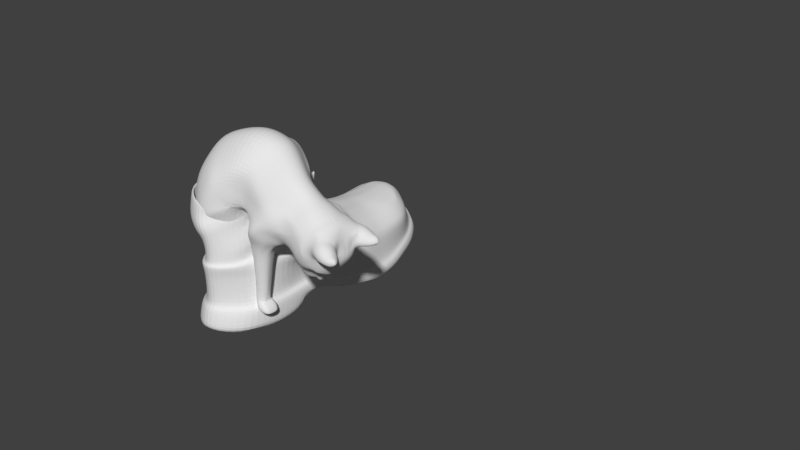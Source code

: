 # Source: BOTA_HIGH_POLY..blend  (saved by Blender 2.78.0; exported with 4.5.12 LTS)
import bpy
from mathutils import Matrix  # noqa: F401  (used for matrix-valued properties, if any)

bpy.ops.wm.read_factory_settings(use_empty=True)
scene = bpy.context.scene
scene.name = 'Scene'

# ---- collections
col_collection_1 = bpy.data.collections.new('Collection 1'); scene.collection.children.link(col_collection_1)

# ---- world
world_world = bpy.data.worlds.new('World'); scene.world = world_world
world_world.color = (0.05088, 0.05088, 0.05088)
world_world.use_sun_shadow = False
world_world.sun_shadow_jitter_overblur = 0.0
world_world.cycles.sampling_method = 'MANUAL'

# ---- meshes
me_cathead_lowpoly = bpy.data.meshes.new('Cathead Lowpoly')
me_cathead_lowpoly.from_pydata([(-0.5262, -1.838, -2.076), (-0.6255, -1.838, -2.095), (-0.7242, -1.837, -2.112), (-0.8224, -1.836, -2.128), (-0.7013, -1.891, -1.672), (-0.2682, -0.3825, 0.6434), (-0.2714, -0.3899, 0.6934), (-0.3173, -0.3883, 0.7327), (-0.3223, -0.3922, 0.6646), (-0.2634, -0.4073, 0.7012), (-0.3195, -0.3843, 0.798), (-0.1734, -0.4269, 1.001), (-0.134, -0.4556, 0.961), (-0.07384, -0.4372, 0.991), (-0.1239, -0.4185, 1.017), (-0.9145, 0.6146, 1.95), (-0.9757, 0.6268, 1.892), (-1.023, 0.5833, 1.906), (-0.9309, 0.5682, 2.008), (-0.7939, 1.294, 0.212), (-0.7528, 1.418, 0.06207), (-0.8154, 1.365, -0.005752), (-0.8289, 1.227, 0.1276), (-0.9283, 0.4293, 0.8857), (-0.8848, 0.248, 0.892), (-0.8154, 0.284, 1.071), (-0.9036, 0.4152, 1.078), (-0.3095, -0.4103, 0.8175), (-0.2567, -0.4306, 0.7197), (-0.2384, -0.4563, 0.731), (-0.2948, -0.4363, 0.8347), (-0.4344, 1.147, 1.371), (-0.2442, 1.012, 1.468), (-0.6349, 0.4073, 1.856), (-0.7194, 0.4091, 1.953), (-0.7564, 0.3433, 1.846), (-0.68, 0.3229, 1.758), (-0.091, 0.5009, 1.527), (-0.1768, 0.4753, 1.516), (-0.1511, 0.2801, 1.533), (-0.08935, 0.2691, 1.538), (-0.7039, -0.1835, 0.8545), (-0.7695, -0.05062, 0.8761), (-0.8073, -0.06888, 0.7347), (-0.7046, -0.1689, 0.7413), (-0.5109, -0.2807, 0.9969), (-0.4896, -0.3439, 0.903), (-0.3592, -0.4004, 0.9567), (-0.3962, -0.3492, 1.011), (-0.5859, -0.2709, 0.9276), (-0.6077, -0.2645, 0.8302), (-0.4851, -0.3378, 0.8726), (-0.8438, 0.732, 1.801), (-0.9785, 0.7444, 1.702), (-0.9797, 0.6644, 1.809), (-0.8913, 0.6555, 1.891), (-0.4946, -0.4001, 0.07666), (-0.4819, -0.4171, 0.05388), (-0.464, -0.4735, 0.05376), (-0.3314, -0.5865, 0.3197), (-0.2991, -0.6249, 0.315), (-0.2744, -0.6324, 0.3414), (-0.2952, -0.5958, 0.3612), (-0.9227, 0.2019, 0.7079), (-0.9651, 0.3443, 0.7), (-0.4393, -0.3949, 0.7545), (-0.3952, -0.3579, 0.8306), (-0.4769, -0.3309, 0.8433), (-0.501, -0.3537, 0.7801), (-0.01465, 0.2897, -0.5258), (-0.9284, 0.4898, 0.1749), (-0.8905, 0.684, 0.02427), (-0.7591, 0.4138, -0.2356), (-0.7796, 0.2078, -0.04021), (-0.7256, 1.606, -0.2859), (-0.4812, -0.3755, 0.0348), (-0.4593, -0.4538, 0.02063), (-0.5182, -0.3197, 0.06757), (-0.4923, -0.424, 0.1021), (-0.508, -0.3924, 0.1096), (-0.4716, -0.4781, 0.1212), (-0.4787, -0.4637, 0.1486), (-0.4699, -0.4763, 0.08996), (-0.5315, 0.06134, 1.264), (-0.6327, 0.08831, 1.173), (-0.6241, -0.05744, 1.089), (-0.5367, -0.08444, 1.158), (-0.1264, -0.1961, 1.247), (-0.2163, -0.2114, 1.219), (-0.2207, -0.3683, 1.064), (-0.1197, -0.3512, 1.093), (-0.9616, 0.6747, 0.6854), (-0.9382, 0.6656, 0.8814), (-0.8574, 0.9142, 0.9024), (-0.8648, 0.9846, 0.7303), (-0.3723, -0.5384, 0.3239), (-0.3617, -0.6155, 0.233), (-0.3313, -0.6342, 0.2524), (-0.3926, -0.6096, 0.1729), (-0.3686, -0.6314, 0.1816), (-0.3907, -0.5933, 0.2167), (-0.1715, -0.7518, 0.06315), (-0.2152, -0.7433, 0.06133), (-0.2079, -0.7171, -0.00944), (-0.1631, -0.7275, -0.003486), (-0.8625, 0.3267, -0.9657), (-0.8014, 0.3214, -0.8075), (-0.9803, 0.7647, -0.737), (-1.092, 0.3946, -1.031), (-0.06018, -0.5101, -0.1416), (-0.05903, -0.4675, -0.2161), (-0.2365, -0.4477, -0.1446), (-0.2558, -0.4338, -0.14), (-0.2562, -0.395, -0.1772), (-0.2323, -0.4112, -0.1852), (-0.3444, 0.142, 1.443), (-0.4042, -0.01127, 1.32), (-0.2911, -0.05777, 1.339), (-0.2559, 0.1108, 1.464), (-0.2567, -0.7255, 0.06078), (-0.2513, -0.6998, -0.01162), (-0.987, 0.4578, 0.6489), (-0.9423, 0.2324, 0.3588), (-0.9242, 0.1519, 0.4196), (-0.281, -0.3866, 0.6931), (-0.4212, -0.3379, -0.03171), (-0.3693, -0.3552, -0.07126), (-0.3731, -0.3746, -0.06161), (-0.4261, -0.3518, -0.02599), (-0.9305, 0.3665, 1.921), (-0.9745, 0.3668, 1.88), (-0.9899, 0.3634, 1.82), (-0.9125, 0.3728, 1.837), (-1.002, 0.3792, 1.898), (-1.056, 0.38, 1.777), (-0.9274, 0.3952, 2.003), (-0.8323, 0.3709, 1.838), (-0.8685, 0.3595, 1.896), (-0.3706, -0.3364, -0.08765), (-0.3204, -0.3561, -0.1358), (-0.3195, -0.3763, -0.1112), (-1.057, 0.3879, 1.611), (-0.9561, 0.3958, 1.659), (-0.8746, 0.06192, 0.7234), (-0.8249, 0.09587, 0.886), (-0.2337, -0.7042, 0.2679), (-0.2452, -0.7185, 0.2043), (-0.2087, -0.736, 0.199), (-0.2009, -0.7262, 0.2586), (-0.4387, -0.5485, 0.1073), (-0.436, -0.5426, 0.05476), (-0.3953, -0.6095, 0.05759), (-0.3967, -0.613, 0.127), (-0.2789, -0.3795, -0.166), (-0.2762, -0.415, -0.1318), (-0.2966, -0.3952, -0.1219), (-0.3002, -0.3673, -0.1515), (-0.2372, -0.4252, 0.6295), (-0.02131, -0.8791, 0.3082), (-0.0273, -0.8585, 0.2615), (-0.4304, 0.1503, -0.296), (-0.6046, 0.2628, -0.2744), (-0.6811, 0.4648, -0.5125), (-0.5421, 0.3643, -0.5188), (-0.1242, -0.3866, 1.055), (-0.1983, -0.3958, 1.037), (-0.3125, -0.2129, 1.194), (-0.4244, -0.1577, 1.187), (-0.4286, -0.2976, 1.05), (-0.3258, -0.3601, 1.04), (-0.8483, 0.5972, 1.962), (-0.8027, 0.6174, 1.918), (-0.3095, 0.4234, 1.516), (-0.3329, 0.3111, 1.496), (-0.2771, 0.3102, 1.512), (-0.2739, 0.3885, 1.514), (-0.7051, 0.26, 1.199), (-0.6109, 0.2228, 1.285), (-0.5928, 0.3337, 1.402), (-0.685, 0.3678, 1.312), (-0.7688, 0.3159, 1.152), (-0.7954, 0.3949, 1.194), (-0.2001, -0.4609, 0.9399), (-0.2365, -0.4295, 0.9842), (-0.2997, -0.4387, 0.9127), (-0.241, -0.4676, 0.8595), (-0.0809, -0.6551, -0.05094), (-0.07348, -0.5556, -0.07047), (-0.3697, 0.8891, 1.535), (-0.1712, 0.768, 1.518), (-0.1006, 0.8121, 1.509), (-0.1824, 0.1017, 1.477), (-0.2211, 0.3096, 1.522), (-0.1088, 0.1026, 1.489), (-0.2041, -0.05921, 1.361), (-0.122, -0.05196, 1.385), (-0.1716, -0.7474, 0.1905), (-0.1722, -0.7445, 0.243), (-0.2238, -0.6508, 0.4062), (-0.19, -0.7124, 0.3804), (-0.167, -0.716, 0.4282), (-0.1809, -0.662, 0.4749), (-0.9669, 0.6821, 0.5287), (-0.9683, 0.6799, 0.618), (-0.9118, 0.8914, 0.6), (-0.9472, 0.7896, 0.4649), (-0.6228, 1.321, 0.9866), (-0.7196, 1.124, 1.163), (-0.3676, 1.806, 0.4307), (-0.4342, 1.693, 0.5929), (-0.8989, 0.8666, 1.068), (-0.8235, 0.9957, 1.3), (-0.02735, 0.5581, 1.532), (-0.2373, 0.429, 1.511), (-0.2776, -0.607, 0.3735), (-0.3502, -0.3975, 0.6028), (-0.3004, -0.3887, 0.6), (-0.2931, -0.582, -0.08984), (-0.3187, -0.5595, -0.08727), (-0.2562, -0.4794, -0.1086), (-0.2289, -0.4947, -0.1121), (-0.3588, -0.5101, -0.0779), (-0.3413, -0.5352, -0.08339), (-0.3625, -0.616, -0.009043), (-0.3834, -0.5915, -0.007473), (-0.2802, 0.5388, 1.513), (-0.9495, 0.3163, 0.2968), (-0.7954, 0.1005, 0.05223), (-0.7963, 0.04929, 0.1023), (-0.3517, -0.4255, 0.5012), (-0.3007, -0.4542, 0.5236), (-0.291, -0.394, 0.5724), (-0.3362, -0.3921, 0.5579), (-0.7051, -0.02242, 1.011), (-0.6582, -0.1698, 0.9491), (-0.6016, -0.1954, 0.9918), (-0.291, 0.3757, -0.8555), (-0.4679, 0.3197, -0.8193), (-0.5931, 0.113, -1.092), (-0.3646, 0.3676, -1.121), (-0.02708, -0.83, 0.2179), (-0.9124, 0.9449, 1.442), (-0.9721, 0.8511, 1.581), (-0.7938, 0.8163, 1.72), (-0.7237, 0.9044, 1.612), (-0.4202, -0.2937, -0.0616), (-0.455, -0.3036, -0.01292), (-0.4712, -0.2802, -0.007333), (-0.4301, -0.2549, -0.07538), (-0.5545, 0.4116, 1.758), (-0.4847, 0.4289, 1.662), (-0.4956, 0.5736, 1.696), (-0.5787, 0.5462, 1.802), (-0.04138, -0.3412, -0.2626), (-0.01957, -0.1757, -0.2667), (-0.857, 0.4089, 1.706), (-0.2741, -0.3922, 1.022), (-1.093, 0.4822, 1.774), (-1.123, 0.527, 1.59), (-0.07192, -0.7673, 0.2233), (-0.08557, -0.7612, 0.2165), (-0.06723, -0.7702, 0.2034), (-0.06455, -0.7732, 0.2145), (-0.1237, -0.5395, -0.09251), (-0.1194, -0.4982, -0.1504), (-0.2852, -0.5784, 0.4018), (-0.2367, -0.5978, 0.456), (-0.2471, -0.5554, 0.494), (-0.295, -0.5482, 0.4275), (-0.07595, -0.1587, -0.265), (-0.0183, 0.09138, -0.3507), (-0.786, 1.259, 0.3814), (-0.4741, 1.606, 0.7055), (-0.7499, 1.363, 0.2862), (-0.3417, -0.6543, 0.1909), (-0.3121, -0.6765, 0.199), (-0.2996, -0.6556, 0.266), (-0.9052, 0.8667, -0.2379), (-0.7966, 0.5887, -0.4792), (-0.7595, 0.1293, 1.05), (-0.2934, -0.4248, -0.09651), (-0.3145, -0.4007, -0.08901), (-0.9358, 0.4805, 2.046), (-0.8204, 0.4341, 2.028), (-0.8316, 0.5457, 2.005), (-0.4273, -0.489, 0.3033), (-0.3191, -0.2851, -0.1691), (-0.376, -0.2888, -0.116), (-0.3794, -0.2294, -0.1363), (-0.313, -0.2, -0.1903), (-0.02654, -0.8625, 0.3619), (-0.04824, -0.8725, 0.3227), (-0.4455, -0.4082, -0.01448), (-0.4097, -0.4589, -0.04759), (-0.5101, 0.2101, 1.364), (-0.4594, -0.3456, 0.5458), (-0.3889, -0.3747, 0.5469), (-0.4487, -0.391, 0.6145), (-0.4391, -0.5446, 0.146), (-0.4303, -0.4086, 0.6917), (-0.07642, -0.8292, 0.283), (-0.06036, -0.8557, 0.2927), (-0.07353, -0.8513, 0.3001), (-0.08438, -0.8384, 0.2951), (-1.098, 0.574, 1.382), (-1.084, 0.6848, 1.585), (-1.064, 0.752, 1.386), (-0.8411, 0.3568, 1.931), (-0.1135, -0.6523, -0.06524), (-0.1181, -0.7285, 0.007846), (-0.643, 0.9672, 1.495), (-0.5017, 0.8283, 1.598), (-0.3528, 0.7792, 1.568), (-1.044, 0.6062, 1.217), (-1.002, 0.8068, 1.216), (-0.128, -0.8009, 0.2672), (-0.1342, -0.815, 0.2919), (-0.1593, -0.7855, 0.3308), (-0.1592, -0.7805, 0.2926), (-0.3093, 0.09978, -0.3201), (-0.3888, 0.2813, -0.5195), (-0.2764, -0.4536, -0.1027), (-0.6165, -0.083, -0.01696), (-0.5878, -0.04132, -0.06719), (-0.1301, -0.7506, 0.1769), (-0.1378, -0.756, 0.2218), (-0.3473, 0.6013, 1.545), (-0.2311, 0.6897, 1.521), (-0.7295, 0.4217, 1.443), (-0.8537, 0.444, 1.348), (-0.02551, 0.2795, 1.538), (-0.4029, -0.4031, 0.4815), (-0.4388, -0.4159, 0.4183), (-0.3684, -0.462, 0.4393), (-0.5036, -0.4161, 0.2256), (-0.5369, -0.3576, 0.1537), (-0.1625, -0.6286, 0.5428), (-0.1256, -0.6461, 0.5587), (-0.1295, -0.596, 0.6091), (-0.1698, -0.5767, 0.5917), (-0.9225, 0.4237, 1.502), (-0.7979, 0.4282, 1.573), (-0.2796, -0.6971, 0.208), (-0.2666, -0.6774, 0.2743), (-0.562, -0.3406, 0.3414), (-0.611, -0.2842, 0.2637), (-0.8847, 0.03926, 0.4654), (-0.8288, -0.06184, 0.5108), (-0.4172, 0.183, 1.417), (-0.06548, -0.7379, 0.1201), (-0.05905, -0.7243, 0.07444), (-0.05039, -0.7051, 0.0335), (-0.7571, -0.1363, 0.5484), (-0.7096, -0.1726, 0.5774), (-0.02209, -0.8246, 0.3961), (-0.05547, -0.8147, 0.4016), (-0.06476, -0.8511, 0.3685), (-0.03752, -0.6614, -0.01034), (-0.3189, -0.6865, 0.1275), (-0.2928, -0.7045, 0.139), (-0.6249, -0.2131, 0.6077), (-0.6654, -0.1829, 0.736), (-0.6385, 0.3691, 1.505), (-0.6959, 0.3723, 1.617), (-0.664, 0.2427, -0.841), (-0.2159, -0.7441, 0.1391), (-0.1741, -0.7537, 0.1345), (-0.2654, -0.6032, -0.08972), (-0.2124, -0.6256, -0.08878), (-0.2924, -0.6769, -0.01028), (-0.5292, -0.3374, 0.6364), (-0.5248, -0.3569, 0.709), (-0.3459, -0.6633, 0.1273), (-0.8228, 1.194, 0.3032), (-0.8564, 1.093, 0.3994), (-0.8248, 1.162, 0.4883), (-0.1515, -0.7229, 0.4449), (-0.1334, -0.737, 0.4494), (-0.1301, -0.6921, 0.5042), (-0.1569, -0.6771, 0.4922), (-0.9842, 0.5715, 0.591), (-0.01579, -0.7918, 0.4226), (-0.8872, 0.9923, 0.4991), (-0.9185, 0.9087, 0.3882), (-0.1393, -0.5065, 0.7703), (-0.1965, -0.4833, 0.7502), (-0.1796, -0.5276, 0.6439), (-0.127, -0.5516, 0.6648), (-0.04968, 0.4037, -0.8325), (-0.1309, 0.3844, -0.8338), (0.009093, 0.8622, -1.552), (-0.04188, 0.6316, -1.241), (-0.3132, -0.6549, -0.01911), (-0.3388, -0.6371, -0.0141), (-0.1306, -0.7496, 0.06674), (-0.1255, -0.7517, 0.1256), (-0.7888, 0.1534, 0.004853), (-0.9439, 0.4023, 0.2356), (-0.589, 0.7674, 1.696), (-0.6772, 0.7009, 1.793), (-0.4881, -0.3505, 0.4899), (-0.08433, -0.7607, 0.4505), (-0.1391, -0.7692, 0.4012), (-0.09948, -0.7974, 0.4063), (-0.5604, -0.2999, 0.5002), (-0.6117, -0.278, 0.4535), (-0.9257, 1.03, -0.3397), (-0.4161, 0.4535, 1.573), (-0.4136, 0.6125, 1.594), (-0.07526, -0.8614, 0.3287), (-0.104, -0.8447, 0.3246), (-0.887, 1.018, 0.3039), (-0.8536, 1.124, 0.219), (-0.1351, -0.1673, -0.2572), (-0.1381, 0.07693, -0.3491), (-0.07812, 0.08409, -0.3552), (-0.3719, -0.6389, 0.1275), (-0.2238, 0.2385, -0.519), (-0.1542, 0.2467, -0.5277), (-0.2121, 0.3765, -0.8354), (-0.1598, -0.6404, -0.0777), (-0.05912, -0.6678, 0.5645), (-0.05982, -0.6174, 0.6188), (-0.6457, -0.2215, 0.1838), (-0.675, -0.2326, 0.3702), (-0.7371, -0.1624, 0.3053), (-1.069, 0.5912, 1.777), (-0.2557, -0.7273, 0.1394), (-0.2183, -0.4978, 0.6158), (-0.1687, -0.514, -0.1078), (-0.1764, -0.477, -0.1524), (-0.2306, -0.4619, 0.623), (-0.653, -0.1548, 0.0911), (-0.6389, -0.1215, 0.0379), (-0.1932, -0.6091, 0.5241), (-0.2052, -0.5515, 0.5679), (-0.1315, -0.8244, 0.3159), (-0.09088, -0.8247, 0.2853), (-0.03621, 0.1143, 1.504), (-0.04499, -0.03065, 1.409), (-0.4497, 0.3175, 1.492), (-0.2933, -0.7042, 0.06081), (-0.05872, -0.7791, 0.2249), (-0.05895, -0.781, 0.2363), (-0.07526, -0.7674, 0.2364), (-0.515, 1.506, 0.8273), (-0.04968, -0.7931, 0.2234), (-0.03227, -0.8066, 0.1869), (-0.0474, -0.7997, 0.2296), (-0.5193, -0.2987, 0.558), (-0.5426, 0.3221, 1.561), (-0.6554, 0.5407, 1.875), (-0.7421, 0.653, 1.853), (-0.7356, 0.5411, 1.943), (-0.04753, -0.1655, 1.287), (-0.03917, -0.2985, 1.148), (-0.08359, -0.7509, 0.162), (-0.05426, -0.3759, 1.069), (-0.08823, -0.4818, 0.9031), (-0.9849, 0.634, 1.057), (-0.1995, 0.07683, -0.3396), (-0.5836, -0.2287, 0.6179), (-0.5652, -0.2883, 0.6567), (-0.5695, -0.2894, 0.7188), (-0.6257, -0.1958, 0.7304), (-0.7651, 0.3779, 1.731), (-0.4405, 0.2351, 1.425), (-0.639, -0.2481, 0.8726), (-1.052, 0.3978, 1.444), (-0.9799, 0.4291, 1.258), (-0.2154, -0.3078, -0.2303), (-0.2675, -0.2969, -0.2045), (-0.2572, -0.1841, -0.2224), (-0.1934, -0.1743, -0.2439), (-0.3908, 0.3158, 1.487), (-0.1171, -0.783, 0.246), (-0.1507, -0.7692, 0.2551), (-0.1065, -0.7639, 0.2265), (-0.5678, -0.2508, 0.9739), (-0.5229, -0.2236, 1.044), (-0.03542, -0.7743, 0.4396), (-0.04773, -0.8246, 0.2537), (-0.06151, -0.7966, 0.2558), (-0.2674, -0.6587, 0.3109), (-0.2343, -0.6909, 0.3056), (-0.2336, -0.6739, 0.3471), (-1.042, 0.4794, 1.927), (-0.2495, -0.3909, 0.597), (-0.6041, 0.3137, 1.667), (-0.5439, -0.3234, 0.7513), (-0.5652, -0.2785, 0.791), (-0.322, -0.6816, 0.05421), (-0.3578, 0.4537, 1.538), (-0.1537, -0.7588, 0.3908), (-0.1711, -0.7525, 0.3571), (-0.1463, -0.7935, 0.3579), (-0.5799, -0.2639, 0.8077), (-0.1757, -0.7462, 0.2784), (-0.2022, -0.7225, 0.2949), (-0.1129, -0.8313, 0.3622), (-0.4397, -0.5331, 0.183), (-0.04076, -0.7883, 0.1659), (-0.7757, -0.08282, 0.2319), (-0.7937, 0.0006836, 0.155), (-0.5273, -0.3481, 0.4286), (-0.2478, -0.5214, 0.5221), (-0.2506, -0.4505, 0.5616), (-0.3891, -0.3977, 0.8897), (-0.2002, -0.7175, 0.335), (-0.163, -0.3173, -0.2447), (-0.1618, -0.4818, 0.8913), (-0.3929, -0.3715, 0.853), (-0.07924, -0.7777, 0.2522), (-0.8529, 1.067, 0.6035), (-0.5572, 1.407, 0.934), (-0.5515, 0.006165, -0.1148), (-0.178, -0.7507, 0.3178), (-0.2786, 2.013, 0.1984), (-0.05293, -0.7861, 0.2183), (-0.0586, -0.78, 0.2148), (-0.06346, -0.567, 0.6756), (-0.08446, 0.2681, -0.5291), (-0.1793, -0.4368, -0.1974), (-0.03575, -0.7636, 0.1399), (-0.3729, -0.6347, 0.05622), (-0.3484, -0.6587, 0.05441), (-0.2744, 0.386, -1.183), (-0.4277, -0.5275, 0.007148), (-0.1233, -0.4572, -0.2074), (-0.3224, -0.548, 0.3867), (-0.2994, -0.5197, 0.4563), (-0.1473, -0.7531, 0.411), (-0.1053, -0.3273, -0.2563), (-0.0688, -0.8154, 0.2712), (-0.05309, -0.8485, 0.2783), (-0.06902, -0.5136, 0.781), (-0.06599, -0.716, 0.5087), (-0.7421, 0.1617, -0.9992), (-0.09154, -0.8085, 0.2737), (-0.08616, -0.7928, 0.2629), (-0.06957, -0.7676, 0.1921), (-0.1017, -0.7561, 0.2087), (-0.05455, -0.7809, 0.1787), (-0.4679, -0.3639, 0.0135), (-0.4504, -0.3427, -0.004325), (-0.4421, -0.3216, -0.01671), (-0.4198, -0.3247, -0.03932), (-0.4458, -0.3328, -0.0104), (0.3266, -0.3823, 0.6435), (0.3299, -0.3898, 0.6934), (0.3758, -0.3882, 0.7327), (0.3807, -0.392, 0.6647), (0.322, -0.4073, 0.7013), (0.3781, -0.3842, 0.7981), (0.2321, -0.4269, 1.001), (0.1927, -0.4556, 0.961), (0.1325, -0.4372, 0.991), (0.1826, -0.4185, 1.017), (0.9732, 0.6146, 1.95), (1.034, 0.6268, 1.892), (1.082, 0.5833, 1.906), (0.9896, 0.5682, 2.008), (0.7947, 1.361, 0.1897), (0.7261, 1.555, 0.09777), (0.7885, 1.456, 0.003008), (0.8201, 1.288, 0.1067), (0.9696, 0.4434, 0.888), (0.9317, 0.2568, 0.8947), (0.8668, 0.2896, 1.073), (0.953, 0.423, 1.079), (0.3682, -0.4103, 0.8175), (0.3153, -0.4305, 0.7197), (0.2971, -0.4563, 0.731), (0.3535, -0.4363, 0.8347), (0.4878, 1.167, 1.367), (0.3003, 1.019, 1.467), (0.02485, 1.201, 1.383), (0.01847, 1.412, 1.212), (0.6936, 0.4073, 1.856), (0.7781, 0.4091, 1.953), (0.8151, 0.3433, 1.846), (0.7387, 0.3229, 1.758), (0.1496, 0.501, 1.527), (0.2353, 0.4755, 1.516), (0.2097, 0.2801, 1.533), (0.148, 0.2691, 1.538), (0.7601, -0.182, 0.8554), (0.8233, -0.0474, 0.8778), (0.8595, -0.06449, 0.7368), (0.7594, -0.1664, 0.7426), (0.5693, -0.2805, 0.997), (0.5481, -0.3437, 0.9031), (0.4179, -0.4004, 0.9567), (0.4549, -0.3492, 1.011), (0.6439, -0.2705, 0.9279), (0.6651, -0.2637, 0.8306), (0.5434, -0.3376, 0.8727), (0.9023, 0.7322, 1.801), (1.037, 0.7449, 1.702), (1.038, 0.6644, 1.809), (0.95, 0.6555, 1.891), (0.5503, -0.3925, 0.06701), (0.5378, -0.4097, 0.04321), (0.5211, -0.4694, 0.0448), (0.3901, -0.5862, 0.3193), (0.3578, -0.6246, 0.3148), (0.3331, -0.6323, 0.3413), (0.3539, -0.5956, 0.3611), (0.9653, 0.2138, 0.7115), (1.002, 0.3609, 0.7035), (0.4977, -0.3947, 0.7546), (0.4537, -0.3577, 0.8306), (0.5352, -0.3306, 0.8434), (0.5592, -0.3534, 0.7803), (0.0007879, 0.4177, -0.8329), (0.005977, 0.2972, -0.5233), (0.02673, 0.3014, -0.5246), (0.9531, 0.5338, 0.1751), (0.8968, 0.7468, 0.0203), (0.7525, 0.5609, -0.2294), (0.7934, 0.3197, -0.03027), (0.7217, 1.802, -0.1375), (0.5356, -0.3639, 0.02131), (0.5156, -0.4476, 0.008976), (0.5711, -0.3046, 0.05577), (0.5489, -0.4187, 0.09439), (0.5639, -0.3855, 0.1018), (0.5292, -0.4755, 0.1157), (0.5363, -0.461, 0.1438), (0.5273, -0.473, 0.08294), (0.5892, 0.06197, 1.265), (0.689, 0.08992, 1.174), (0.681, -0.05634, 1.089), (0.5947, -0.08398, 1.159), (0.1851, -0.1961, 1.247), (0.275, -0.2114, 1.219), (0.2794, -0.3683, 1.064), (0.1784, -0.3512, 1.093), (1.001, 0.6967, 0.678), (0.9778, 0.6864, 0.8791), (0.8992, 0.9456, 0.891), (0.9008, 1.022, 0.7123), (0.4309, -0.5379, 0.3234), (0.4203, -0.6151, 0.2322), (0.3899, -0.6339, 0.2519), (0.4513, -0.6092, 0.1713), (0.4272, -0.6311, 0.1803), (0.4493, -0.5929, 0.2155), (0.2302, -0.7518, 0.0621), (0.2738, -0.7433, 0.06005), (0.2664, -0.7172, -0.01235), (0.2216, -0.7276, -0.005729), (0.7877, 0.9173, -0.9781), (0.7221, 0.7098, -0.7354), (0.8185, 0.8209, -0.6536), (0.8616, 1.032, -0.8742), (0.02825, -0.5147, -0.127), (0.1163, -0.5091, -0.1498), (0.113, -0.4646, -0.2282), (0.02715, -0.4717, -0.2185), (0.2905, -0.4399, -0.1708), (0.3093, -0.4245, -0.168), (0.3074, -0.3802, -0.2125), (0.2842, -0.3988, -0.2182), (0.403, 0.142, 1.443), (0.4627, -0.01116, 1.32), (0.3497, -0.05776, 1.339), (0.3146, 0.1108, 1.464), (0.3153, -0.7255, 0.05914), (0.3097, -0.6998, -0.01531), (1.021, 0.4777, 0.6501), (0.9744, 0.2556, 0.3646), (0.9617, 0.1689, 0.4248), (0.3395, -0.3865, 0.6932), (0.4729, -0.3189, -0.05549), (0.4209, -0.3374, -0.1003), (0.4258, -0.3595, -0.08752), (0.4785, -0.3347, -0.04794), (0.9892, 0.3665, 1.921), (1.033, 0.3668, 1.88), (1.049, 0.3634, 1.82), (0.9712, 0.3728, 1.837), (1.061, 0.3792, 1.898), (1.115, 0.38, 1.777), (0.9861, 0.3952, 2.003), (0.891, 0.3709, 1.838), (0.9271, 0.3595, 1.896), (0.4209, -0.3149, -0.1204), (0.3706, -0.3362, -0.1729), (0.3712, -0.3606, -0.1436), (1.116, 0.3881, 1.611), (1.015, 0.3959, 1.66), (0.9229, 0.06938, 0.7264), (0.8757, 0.1015, 0.8884), (0.2924, -0.7041, 0.2677), (0.3039, -0.7183, 0.204), (0.2674, -0.7359, 0.1987), (0.2596, -0.7261, 0.2585), (0.497, -0.5473, 0.1029), (0.4939, -0.5409, 0.0481), (0.4537, -0.6089, 0.05309), (0.4552, -0.6126, 0.1246), (0.3296, -0.3625, -0.2027), (0.3291, -0.4038, -0.1616), (0.3489, -0.3819, -0.1533), (0.3505, -0.3487, -0.1887), (0.2958, -0.4251, 0.6296), (0.02934, -0.8554, 0.247), (0.02934, -0.8791, 0.3082), (0.08, -0.8791, 0.3082), (0.08598, -0.8585, 0.2615), (0.4477, 0.28, -0.3182), (0.6126, 0.4011, -0.3042), (0.673, 0.6142, -0.5238), (0.5494, 0.5036, -0.5565), (0.1828, -0.3866, 1.055), (0.257, -0.3958, 1.037), (0.3711, -0.2129, 1.194), (0.4829, -0.1576, 1.188), (0.4872, -0.2975, 1.05), (0.3845, -0.3601, 1.04), (0.907, 0.5972, 1.962), (0.8614, 0.6174, 1.918), (0.3678, 0.4236, 1.516), (0.3914, 0.3113, 1.496), (0.3356, 0.3103, 1.512), (0.3323, 0.3886, 1.515), (0.7596, 0.263, 1.2), (0.6673, 0.2243, 1.286), (0.65, 0.3347, 1.402), (0.7405, 0.3702, 1.313), (0.8217, 0.3204, 1.153), (0.8484, 0.3996, 1.195), (0.2588, -0.4609, 0.9399), (0.2952, -0.4295, 0.9842), (0.3584, -0.4387, 0.9127), (0.2997, -0.4676, 0.8595), (0.02909, -0.601, 0.006338), (0.1391, -0.6554, -0.05411), (0.1309, -0.5555, -0.07606), (0.02888, -0.5536, -0.0296), (0.4275, 0.8937, 1.534), (0.229, 0.7698, 1.518), (0.1582, 0.8136, 1.509), (0.2411, 0.1017, 1.477), (0.2798, 0.3097, 1.522), (0.1675, 0.1026, 1.489), (0.2627, -0.05921, 1.361), (0.1807, -0.05196, 1.385), (0.2303, -0.7473, 0.1903), (0.2309, -0.7444, 0.2429), (0.2825, -0.6508, 0.4062), (0.2487, -0.7124, 0.3804), (0.2257, -0.716, 0.4282), (0.2395, -0.662, 0.4749), (1.005, 0.7034, 0.5174), (1.007, 0.7016, 0.6087), (0.9454, 0.9212, 0.5828), (0.9795, 0.8134, 0.449), (0.6623, 1.377, 0.967), (0.7696, 1.159, 1.153), (0.3909, 1.84, 0.4035), (0.4542, 1.736, 0.5655), (0.01935, 1.782, 0.6611), (0.01794, 1.875, 0.5095), (0.9452, 0.8887, 1.063), (0.8787, 1.012, 1.296), (0.08586, 0.5582, 1.532), (0.2958, 0.4291, 1.511), (0.3363, -0.6068, 0.3734), (0.4086, -0.3973, 0.6029), (0.3587, -0.3885, 0.6001), (0.3505, -0.5804, -0.1019), (0.3758, -0.5571, -0.1007), (0.3117, -0.4741, -0.1289), (0.2847, -0.4907, -0.1305), (0.4151, -0.5052, -0.09415), (0.3981, -0.5316, -0.09832), (0.4207, -0.6154, -0.01594), (0.4415, -0.5904, -0.01528), (0.3385, 0.5394, 1.513), (0.9779, 0.3461, 0.3022), (0.8232, 0.1715, 0.05963), (0.8306, 0.1009, 0.108), (0.4101, -0.4251, 0.5013), (0.3592, -0.454, 0.5237), (0.3494, -0.3937, 0.5725), (0.3944, -0.3918, 0.558), (0.7604, -0.02025, 1.012), (0.7152, -0.1687, 0.9497), (0.6593, -0.1948, 0.9922), (0.3143, 0.479, -0.8901), (0.4655, 0.5262, -0.8487), (0.5497, 0.7387, -1.149), (0.3944, 0.6836, -1.214), (0.02934, -0.8268, 0.2034), (0.08576, -0.83, 0.2179), (0.9698, 0.9522, 1.44), (1.03, 0.8533, 1.581), (0.8522, 0.8171, 1.72), (0.7821, 0.9076, 1.611), (0.4687, -0.2655, -0.09247), (0.5054, -0.2805, -0.03517), (0.5206, -0.2537, -0.02926), (0.4757, -0.2172, -0.11), (0.6132, 0.4116, 1.758), (0.5433, 0.4289, 1.662), (0.5542, 0.5737, 1.696), (0.6373, 0.5462, 1.802), (0.02471, -0.359, -0.2658), (0.08981, -0.3335, -0.2714), (0.06015, -0.1649, -0.2688), (0.02113, -0.1989, -0.2643), (0.9156, 0.4089, 1.706), (0.3328, -0.3922, 1.022), (1.152, 0.4822, 1.774), (1.181, 0.5274, 1.59), (0.1306, -0.7673, 0.2232), (0.1443, -0.7612, 0.2164), (0.1259, -0.7701, 0.2033), (0.1232, -0.7731, 0.2144), (0.1807, -0.5388, -0.102), (0.1751, -0.4958, -0.1647), (0.3439, -0.5783, 0.4018), (0.2954, -0.5978, 0.456), (0.3057, -0.5554, 0.494), (0.3537, -0.548, 0.4275), (0.1146, -0.1304, -0.2692), (0.03997, 0.1091, -0.3481), (0.01121, 0.09085, -0.3411), (0.8027, 1.322, 0.3581), (0.4933, 1.657, 0.6786), (0.7569, 1.436, 0.2624), (0.4003, -0.654, 0.19), (0.3707, -0.6763, 0.1984), (0.3583, -0.6554, 0.2657), (0.8633, 0.9888, -0.2056), (0.7698, 0.7391, -0.4669), (0.813, 0.133, 1.051), (0.3474, -0.4153, -0.1219), (0.3677, -0.3888, -0.1163), (0.9945, 0.4805, 2.046), (0.8791, 0.4341, 2.028), (0.8903, 0.5457, 2.005), (0.4856, -0.4882, 0.3024), (0.3642, -0.2488, -0.2106), (0.4226, -0.2563, -0.1556), (0.421, -0.1797, -0.178), (0.3513, -0.1385, -0.2234), (0.02934, -0.8698, 0.354), (0.08522, -0.8625, 0.3619), (0.1069, -0.8725, 0.3227), (0.5002, -0.3972, -0.03115), (0.4653, -0.451, -0.06458), (0.5678, 0.2107, 1.364), (0.517, -0.3448, 0.5462), (0.447, -0.3743, 0.5471), (0.5068, -0.3906, 0.6147), (0.4974, -0.5436, 0.1427), (0.4887, -0.4085, 0.6918), (0.1351, -0.8292, 0.283), (0.119, -0.8557, 0.2927), (0.1322, -0.8513, 0.3001), (0.1431, -0.8384, 0.2951), (1.154, 0.5768, 1.383), (1.141, 0.6858, 1.586), (1.119, 0.7564, 1.386), (0.8997, 0.3568, 1.931), (0.1717, -0.6526, -0.06956), (0.1766, -0.7287, 0.006157), (0.7011, 0.9752, 1.493), (0.56, 0.8311, 1.597), (0.411, 0.7814, 1.567), (1.096, 0.613, 1.217), (1.054, 0.818, 1.214), (0.1867, -0.8009, 0.2672), (0.1929, -0.815, 0.2919), (0.218, -0.7855, 0.3308), (0.2179, -0.7804, 0.2926), (0.3291, 0.2196, -0.3236), (0.4031, 0.4138, -0.5415), (0.3311, -0.4465, -0.1255), (0.6526, -0.0126, -0.03), (0.618, 0.05118, -0.08803), (0.1887, -0.7505, 0.1766), (0.1965, -0.756, 0.2217), (0.4055, 0.6022, 1.545), (0.2892, 0.6911, 1.521), (0.02838, 0.9212, 1.477), (0.02919, 0.6152, 1.524), (0.7863, 0.4231, 1.443), (0.909, 0.4468, 1.349), (0.08419, 0.2795, 1.538), (0.02934, 0.2864, 1.538), (0.461, -0.4025, 0.4817), (0.4969, -0.415, 0.4183), (0.4269, -0.4615, 0.4393), (0.5609, -0.4132, 0.2228), (0.5923, -0.3502, 0.148), (0.2212, -0.6286, 0.5428), (0.1843, -0.6461, 0.5587), (0.1882, -0.596, 0.6091), (0.2285, -0.5767, 0.5917), (0.9799, 0.4246, 1.502), (0.8559, 0.4286, 1.574), (0.3383, -0.6969, 0.2075), (0.3253, -0.6772, 0.2741), (0.6183, -0.3378, 0.3414), (0.6652, -0.2772, 0.2629), (0.929, 0.05023, 0.4695), (0.8778, -0.055, 0.5138), (0.4755, 0.1833, 1.418), (0.1241, -0.7378, 0.1196), (0.1177, -0.7243, 0.07373), (0.02929, -0.6881, 0.07989), (0.1089, -0.7052, 0.03247), (0.8091, -0.1318, 0.5507), (0.763, -0.169, 0.5792), (0.08077, -0.8246, 0.3961), (0.1141, -0.8147, 0.4016), (0.1234, -0.8511, 0.3685), (0.09588, -0.6616, -0.01193), (0.3776, -0.6863, 0.1263), (0.3514, -0.7043, 0.1381), (0.6798, -0.2107, 0.609), (0.7206, -0.1807, 0.7372), (0.02922, -0.6494, 0.04358), (0.6963, 0.3696, 1.506), (0.7543, 0.3724, 1.617), (0.6052, 0.6075, -0.8041), (0.2746, -0.744, 0.1385), (0.2327, -0.7536, 0.134), (0.323, -0.6024, -0.1002), (0.2702, -0.6254, -0.09712), (0.3509, -0.6768, -0.01483), (0.5867, -0.3367, 0.6368), (0.5827, -0.3565, 0.7092), (0.4045, -0.6631, 0.1257), (0.8338, 1.251, 0.2811), (0.8758, 1.14, 0.3776), (0.8496, 1.215, 0.4657), (0.2102, -0.7229, 0.4449), (0.1921, -0.737, 0.4494), (0.1888, -0.6921, 0.5042), (0.2156, -0.6771, 0.4922), (1.02, 0.5924, 0.5864), (0.02934, -0.7749, 0.4418), (0.07447, -0.7918, 0.4226), (0.02934, -0.8241, 0.3964), (0.9131, 1.03, 0.479), (0.9406, 0.9392, 0.3695), (0.198, -0.5065, 0.7703), (0.2552, -0.4833, 0.7502), (0.2383, -0.5276, 0.6439), (0.1857, -0.5516, 0.6648), (0.0513, 0.431, -0.8348), (0.1346, 0.4479, -0.8427), (0.2131, 0.6438, -1.244), (0.1192, 0.6389, -1.243), (0.3715, -0.6547, -0.02482), (0.3971, -0.6367, -0.02036), (0.1893, -0.7496, 0.06583), (0.1842, -0.7517, 0.1251), (0.8095, 0.2461, 0.014), (0.9703, 0.4391, 0.2388), (0.6475, 0.7683, 1.696), (0.7358, 0.701, 1.793), (0.5454, -0.3494, 0.4903), (0.143, -0.7607, 0.4505), (0.1977, -0.7692, 0.4012), (0.1582, -0.7974, 0.4063), (0.6167, -0.2982, 0.501), (0.6671, -0.2756, 0.4546), (0.01963, 1.695, 0.8125), (0.8811, 1.1, -0.3489), (0.4745, 0.4538, 1.573), (0.4719, 0.6132, 1.594), (0.1339, -0.8614, 0.3287), (0.1627, -0.8447, 0.3246), (0.8995, 1.058, 0.2835), (0.8563, 1.175, 0.1981), (0.1731, -0.1236, -0.2651), (0.1594, 0.1549, -0.3408), (0.09936, 0.1354, -0.3483), (0.4305, -0.6386, 0.1255), (0.2395, 0.3456, -0.5172), (0.1691, 0.3301, -0.5227), (0.2264, 0.4568, -0.8589), (0.2178, -0.6406, -0.08387), (0.1178, -0.6678, 0.5645), (0.02934, -0.676, 0.5579), (0.02934, -0.6251, 0.6139), (0.1185, -0.6174, 0.6188), (0.6966, -0.2061, 0.1816), (0.7285, -0.2276, 0.3717), (0.7876, -0.1524, 0.3078), (1.127, 0.5913, 1.777), (0.3143, -0.7272, 0.1387), (0.277, -0.4978, 0.6158), (0.9626, 1.286, -0.566), (0.2251, -0.512, -0.1218), (0.2313, -0.4724, -0.1728), (0.2892, -0.4619, 0.623), (0.6987, -0.1225, 0.08571), (0.6807, -0.07367, 0.02948), (0.2519, -0.6091, 0.5241), (0.2638, -0.5515, 0.5679), (0.1902, -0.8244, 0.3159), (0.1496, -0.8247, 0.2853), (0.02934, 0.1335, 1.514), (0.09489, 0.1143, 1.504), (0.1037, -0.03065, 1.409), (0.02934, -0.001592, 1.433), (0.5079, 0.3178, 1.492), (0.3519, -0.7041, 0.05873), (0.1174, -0.779, 0.2248), (0.1176, -0.7809, 0.2362), (0.1339, -0.7673, 0.2363), (0.5373, 1.564, 0.8021), (0.1084, -0.7931, 0.2234), (0.09095, -0.8066, 0.1869), (0.1061, -0.7997, 0.2296), (0.576, -0.2974, 0.5587), (0.601, 0.3223, 1.561), (0.7141, 0.5407, 1.875), (0.8008, 0.653, 1.853), (0.7943, 0.5411, 1.943), (0.02934, -0.1225, 1.332), (0.1062, -0.1655, 1.287), (0.09785, -0.2985, 1.148), (0.02934, -0.2323, 1.218), (0.1423, -0.7508, 0.1618), (0.1129, -0.3759, 1.069), (0.02934, -0.372, 1.073), (0.02934, -0.4813, 0.9055), (0.1469, -0.4818, 0.9031), (1.031, 0.6474, 1.057), (0.2206, 0.1748, -0.3332), (0.6391, -0.2266, 0.619), (0.6221, -0.2872, 0.6574), (0.6267, -0.2885, 0.7193), (0.6813, -0.1938, 0.7314), (0.8237, 0.3779, 1.731), (0.4987, 0.2355, 1.425), (0.6964, -0.2473, 0.8731), (1.109, 0.3989, 1.444), (1.034, 0.433, 1.259), (0.2613, -0.278, -0.2614), (0.3128, -0.2628, -0.2418), (0.2943, -0.1206, -0.2445), (0.2307, -0.1184, -0.2571), (0.4492, 0.316, 1.487), (0.1758, -0.7829, 0.2459), (0.2094, -0.7691, 0.2551), (0.1652, -0.7638, 0.2265), (0.6259, -0.2505, 0.9741), (0.5812, -0.2233, 1.044), (0.0941, -0.7743, 0.4396), (0.1064, -0.8246, 0.2537), (0.1202, -0.7965, 0.2558), (0.3261, -0.6585, 0.3107), (0.293, -0.6908, 0.3055), (0.2923, -0.6738, 0.3471), (1.1, 0.4794, 1.927), (0.308, -0.3908, 0.5971), (0.6627, 0.3137, 1.667), (0.6017, -0.3228, 0.7516), (0.6227, -0.2777, 0.7915), (0.3806, -0.6815, 0.05149), (0.4161, 0.454, 1.539), (0.2124, -0.7588, 0.3908), (0.2297, -0.7525, 0.3571), (0.205, -0.7935, 0.3579), (0.6373, -0.263, 0.8082), (0.2344, -0.7461, 0.2784), (0.2609, -0.7224, 0.2949), (0.1716, -0.8313, 0.3622), (0.4981, -0.5322, 0.1804), (0.02934, -0.7883, 0.1659), (0.02934, -0.8113, 0.1869), (0.09944, -0.7883, 0.1659), (0.8216, -0.06297, 0.2355), (0.8333, 0.03699, 0.1598), (0.5843, -0.3466, 0.429), (0.3065, -0.5214, 0.5221), (0.3092, -0.4504, 0.5617), (0.4477, -0.3976, 0.8898), (0.2589, -0.7174, 0.335), (0.2096, -0.2937, -0.2689), (0.2205, -0.4818, 0.8913), (0.4514, -0.3714, 0.8531), (0.1379, -0.7776, 0.2522), (0.8831, 1.112, 0.5826), (0.5882, 1.466, 0.9118), (0.01854, 1.509, 1.09), (0.5768, 0.1133, -0.1451), (0.2367, -0.7506, 0.3178), (0.3598, 2.049, 0.1787), (0.04192, 2.075, 0.2514), (0.1116, -0.7861, 0.2183), (0.1173, -0.7799, 0.2147), (0.1221, -0.567, 0.6756), (0.0977, 0.3184, -0.5247), (0.2322, -0.4282, -0.2246), (0.02932, -0.7319, 0.1104), (0.09442, -0.7636, 0.1397), (0.4314, -0.6344, 0.05236), (0.4069, -0.6585, 0.05113), (0.3051, 0.6583, -1.233), (0.4852, -0.5247, -0.002478), (0.1769, -0.4517, -0.2278), (0.381, -0.5477, 0.3866), (0.358, -0.5195, 0.4563), (0.2059, -0.7531, 0.411), (0.1528, -0.3111, -0.2731), (0.1275, -0.8154, 0.2712), (0.1118, -0.8485, 0.2783), (0.03872, 0.6355, -1.242), (0.02934, -0.5118, 0.7801), (0.1277, -0.5136, 0.781), (0.02934, -0.5746, 0.6702), (0.1247, -0.716, 0.5087), (0.02934, -0.7267, 0.5014), (0.6914, 0.8137, -1.08), (0.01925, 1.604, 0.9573), (0.1502, -0.8084, 0.2737), (0.1448, -0.7927, 0.2629), (0.1282, -0.7676, 0.192), (0.1604, -0.756, 0.2085), (0.1132, -0.7809, 0.1786), (0.5215, -0.35, -0.002516), (0.5029, -0.3255, -0.02366), (0.4933, -0.301, -0.03896), (0.4707, -0.3034, -0.06504), (0.4977, -0.3141, -0.03112), (-0.9609, -0.01076, -1.343), (-1.071, 0.1007, -1.452), (-0.5903, -0.1014, -1.226), (-0.3711, -0.05362, -1.286), (-0.3313, 0.5049, -1.643), (-0.2737, -0.02328, -1.487), (-0.8067, -0.09428, -1.216), (-0.9732, -0.617, -1.538), (-0.9971, -0.5945, -1.743), (-0.5837, -0.6283, -1.404), (-0.3802, -0.6134, -1.487), (-0.29, -0.5611, -1.879), (-0.2765, -0.5867, -1.679), (-0.7849, -0.6348, -1.366), (-0.8604, -0.5738, -1.913), (-0.6929, -0.5635, -1.976), (-0.5272, -0.5554, -2.001), (-0.3728, -0.5552, -1.954), (-0.9773, 0.2224, -1.847), (-0.7798, 0.2558, -1.949), (-0.6247, 0.3306, -1.826), (-0.4628, 0.4291, -1.697), (-0.4587, -1.858, -1.906), (-0.5737, -1.889, -1.667), (-0.9448, -1.868, -1.889), (-0.8392, -1.893, -1.673), (-1.396, 0.9411, -1.248), (-1.37, 0.708, -1.437), (-1.041, 1.398, -0.531), (-1.096, 0.7276, -1.697), (-1.133, 1.055, -1.56), (-0.833, 1.921, -0.5449), (-0.3799, 2.267, -0.1449), (0.67, 2.137, -0.4297), (0.8594, 1.243, -1.333), (0.9072, 1.258, -1.098), (0.6247, 0.9864, -1.451), (0.4653, 0.9325, -1.519), (0.2765, 0.895, -1.554), (0.1775, 0.8903, -1.554), (0.9701, 1.496, -0.8244), (0.3239, 2.325, -0.07247), (-0.01579, 2.352, -0.03073), (0.3727, 0.9083, -1.541), (0.09139, 0.8875, -1.554), (0.7728, 1.066, -1.379), (-1.051, 1.765, -0.8368), (-1.123, 1.446, -1.755), (-0.9263, 2.672, -0.9062), (-0.06153, 0.8932, -1.708), (-0.3602, 3.264, -0.6979), (0.9446, 2.841, -0.9818), (0.9059, 1.354, -1.506), (1.031, 1.595, -1.405), (0.6511, 1.261, -1.63), (0.5351, 1.171, -1.669), (0.3256, 1.113, -1.675), (0.1331, 0.9181, -1.721), (0.968, 1.848, -1.415), (0.5045, 3.316, -0.7367), (0.08341, 3.387, -0.6588), (0.4323, 1.135, -1.674), (0.03363, 0.9062, -1.714), (0.8172, 1.38, -1.599), (-1.129, 2.27, -1.067), (-1.391, 1.519, -2.013), (-1.182, 3.06, -2.47), (-0.5636, 3.617, -2.705), (0.8922, 3.258, -2.74), (1.501, 1.505, -2.55), (1.47, 2.224, -2.603), (0.265, 3.595, -2.774), (-0.1536, 3.68, -2.742), (-1.548, 2.55, -2.318), (-1.352, 0.5635, -2.45), (-1.416, 2.052, -3.68), (-0.8046, 2.315, -4.13), (0.979, 2.061, -4.058), (1.695, 1.568, -3.292), (0.3779, 2.276, -4.132), (-0.1966, 2.378, -4.223), (-1.847, 1.207, -3.19), (-0.9415, -1.242, -1.836), (-0.9215, -1.272, -1.665), (-0.333, -1.22, -1.781), (-0.611, -1.276, -1.557), (-0.4439, -1.194, -1.998), (-0.5649, -1.194, -2.04), (-0.7697, -1.288, -1.525), (-0.6971, -1.204, -2.022), (-0.3573, -1.198, -1.937), (-0.8316, -1.217, -1.973), (-0.4159, -1.251, -1.63), (-1.089, 1.999, -0.9604), (-0.8683, 2.329, -0.7244), (-0.3586, 2.769, -0.4209), (0.03501, 2.865, -0.3266), (0.9924, 1.451, -1.309), (0.8008, 2.439, -0.6853), (0.9688, 1.707, -1.104), (0.4162, 2.822, -0.3941), (-0.05368, 3.902, -1.75), (0.4462, 3.789, -1.834), (1.291, 2.258, -2.112), (1.278, 1.629, -2.214), (1.033, 3.301, -2.048), (1.109, 1.319, -2.215), (0.8848, 1.492, -2.111), (-1.339, 2.712, -1.752), (-0.5588, 3.751, -1.658), (-1.159, 3.107, -1.661), (-0.7326, 2.857, -3.656), (-0.6602, 3.295, -3.297), (-0.1879, 3.422, -3.379), (-0.1802, 2.924, -3.812), (-1.402, 2.621, -3.302), (-1.255, 2.928, -2.892), (-1.859, 1.565, -3.076), (-1.718, 2.359, -2.66), (0.2818, 3.303, -3.376), (0.3661, 2.811, -3.716), (1.647, 1.875, -3.187), (1.627, 2.047, -2.962), (0.9787, 2.834, -3.247), (1.043, 2.475, -3.722), (1.043, 2.445, -0.7067), (1.195, 2.832, -1.157), (1.379, 3.159, -1.861), (1.502, 2.221, -1.947), (1.363, 2.049, -1.363), (1.477, 1.689, -2.066), (1.354, 1.692, -1.489), (1.387, 1.354, -1.513), (1.414, 1.351, -2.076), (0.04317, 3.663, -1.023), (-0.4474, 3.526, -1.038), (-1.029, 2.92, -1.154), (0.512, 3.56, -1.093), (1.021, 3.077, -1.3), (-1.144, 2.501, -1.347), (1.361, 3.06, -1.594), (1.498, 2.191, -1.653), (1.467, 1.736, -1.75), (1.501, 1.369, -1.814), (0.4574, 1.309, -1.752), (0.9405, 1.479, -1.74), (0.04159, 1.057, -1.86), (0.781, 1.523, -1.746), (1.053, -0.01486, -1.692), (1.066, 0.0222, -2.049), (1.367, -0.01424, -1.696), (1.358, 0.01895, -2.016), (1.427, 0.005293, -1.884), (0.9466, 0.002409, -1.859), (1.508, 0.9915, -1.857), (1.414, 0.9821, -2.06), (0.8665, 0.9554, -1.792), (0.9996, 0.9671, -1.569), (1.396, 0.9722, -1.573), (1.035, 0.9322, -2.201), (1.066, -0.2943, -2.082), (1.372, -0.3257, -2.082), (1.475, -0.3951, -1.868), (0.915, -0.4144, -1.685), (1.015, -0.01733, -1.668), (1.41, -0.01655, -1.674), (0.9296, -0.1893, -1.444), (1.435, -0.1885, -1.452), (1.529, -0.1483, -1.839), (0.7557, -0.1529, -1.798), (0.9626, -0.3336, -1.482), (1.468, -0.3326, -1.49), (1.562, -0.2924, -1.877), (0.7886, -0.297, -1.835), (1.04, -0.4352, -1.484), (1.411, -0.4344, -1.489), (1.066, -0.1121, -2.063), (1.066, -0.2176, -2.074), (1.358, -0.2209, -2.041), (1.358, -0.1153, -2.03), (-0.7972, 0.7037, -1.796), (-0.5759, 0.7141, -1.733), (-0.3745, 0.756, -1.628), (-0.7576, 1.045, -1.696), (-0.469, 1.06, -1.643), (-0.2905, 1.082, -1.672), (-0.6843, 1.251, -1.707), (-0.3392, 1.218, -1.76), (-0.9978, 0.9227, -0.5939), (-1.799, 1.272, -2.63), (-1.684, 1.604, -2.467), (-1.602, 1.909, -2.32), (-1.501, 2.052, -2.085), (-1.317, 2.199, -1.795), (-1.154, 2.028, -1.558), (-1.121, 1.884, -1.398), (-1.089, 1.717, -1.232), (-1.073, 1.53, -1.066), (-1.216, 1.158, -0.868), (0.4842, 1.405, -2.012), (0.06311, 1.309, -2.0), (-0.6297, 1.393, -2.008), (-0.267, 1.245, -2.012), (1.545, 0.7025, -2.912), (-1.359, 0.8861, -3.892), (-0.7929, 0.985, -4.275), (1.035, 0.9975, -4.183), (1.643, 0.8012, -3.509), (0.4787, 1.026, -4.281), (-0.123, 1.027, -4.364), (-1.564, 0.7758, -3.392), (1.073, 0.6155, -2.428), (-1.543, 0.6948, -2.985), (0.643, 0.5969, -2.321), (0.1307, 0.564, -2.29), (-0.7164, 0.4587, -2.322), (-0.2827, 0.4807, -2.305), (-0.314, 0.8456, -2.065), (-0.7388, 0.8921, -2.099), (-1.443, 1.485, -3.804), (-0.8261, 1.685, -4.231), (1.017, 1.038, -2.221), (0.5731, 1.0, -2.091), (0.08622, 0.9489, -2.05), (-1.747, 1.092, -3.27), (-1.397, 1.051, -2.246), (1.75, 1.161, -3.436), (1.592, 1.094, -2.756), (-0.1768, 1.738, -4.323), (0.4279, 1.676, -4.24), (1.038, 1.531, -4.162), (-1.695, 1.048, -2.797), (-0.82, -2.156, -2.101), (-0.5098, -2.195, -2.016), (-0.4091, -2.267, -1.802), (-0.9781, -2.282, -1.715), (-0.9242, -1.897, -1.641), (-0.4775, -1.891, -1.638), (-0.9949, -2.061, -1.468), (-0.4398, -2.057, -1.468), (-0.3394, -2.01, -1.85), (-1.054, -2.021, -1.826), (-0.9926, -2.212, -1.425), (-0.4373, -2.208, -1.421), (-0.3369, -2.163, -1.806), (-1.048, -2.173, -1.786), (-0.8981, -2.313, -1.426), (-0.4787, -2.311, -1.422), (-0.8202, -1.975, -2.08), (-0.8202, -2.08, -2.093), (-0.5251, -2.081, -2.054), (-0.525, -1.976, -2.042), (-0.6983, -1.895, -1.642), (-0.7061, -2.06, -1.472), (-0.7037, -2.211, -1.428), (-0.7032, -2.312, -1.426), (-0.7171, -2.169, -2.074), (-0.6138, -2.182, -2.046), (-0.6239, -1.976, -2.056), (-0.7223, -1.976, -2.069), (-0.624, -2.081, -2.068), (-0.7223, -2.081, -2.081), (1.165, 1.896, -1.395), (1.193, 1.681, -1.444), (1.145, 1.384, -1.508), (1.21, -0.01536, -1.697), (1.201, 0.9853, -1.49), (1.216, -0.02615, -1.593), (1.185, -0.2021, -1.365), (1.216, -0.3415, -1.482), (1.226, -0.4455, -1.483)], [], [(1217, 1226, 3, 1159), (1226, 1224, 2, 3), (1219, 1227, 1158, 1157), (1218, 1217, 1159, 1160), (1222, 1221, 0, 1), (1220, 1223, 4), (1225, 1219, 1157, 0), (5, 6, 7), (7, 8, 5), (7, 6, 9), (9, 10, 7), (554, 557, 556, 555), (558, 561, 560, 559), (761, 764, 763, 762), (1037, 985, 880, 879), (945, 670, 671, 781), (574, 577, 576, 575), (578, 581, 580, 579), (200, 201, 198, 199), (748, 634, 635, 747), (590, 593, 592, 591), (594, 591, 596, 595), (264, 263, 429, 430), (56, 57, 58), (215, 216, 5, 8), (608, 609, 566, 567), (560, 561, 841, 1063), (614, 615, 69), (617, 620, 619, 618), (965, 966, 799, 800), (58, 57, 75), (75, 76, 58), (57, 56, 77), (77, 75, 57), (56, 78, 79), (79, 77, 56), (79, 78, 80), (80, 81, 79), (82, 80, 78), (630, 633, 632, 631), (96, 97, 59, 95), (638, 641, 640, 639), (604, 644, 643, 642), (645, 647, 643, 646), (364, 537, 238, 237), (836, 837, 654, 974), (356, 290, 354, 355), (670, 609, 672, 671), (664, 667, 666, 665), (1118, 1120, 1101, 1119), (570, 573, 572, 571), (5, 124, 7), (7, 124, 9), (674, 677, 676, 675), (129, 130, 131), (131, 132, 129), (131, 130, 133), (133, 134, 131), (130, 129, 135), (135, 133, 130), (136, 137, 129), (129, 132, 136), (583, 584, 745, 768), (690, 683, 680, 691), (692, 608, 567, 693), (247, 77, 432, 433), (698, 701, 700, 699), (702, 705, 704, 703), (911, 724, 725, 664), (956, 986, 1102, 955), (711, 714, 713, 712), (566, 569, 568, 567), (643, 644, 833, 646), (689, 840, 839, 704), (172, 173, 174), (174, 175, 172), (54, 16, 15), (15, 55, 54), (211, 210, 314, 241), (449, 370, 462, 461), (248, 247, 433, 322), (737, 740, 739, 738), (575, 743, 742, 741), (667, 745, 584, 744), (746, 748, 747, 744), (697, 750, 749, 696), (751, 754, 753, 752), (549, 552, 706, 548), (206, 207, 31), (31, 577, 206), (853, 776, 840, 676), (207, 93, 210), (210, 211, 207), (743, 767, 582, 742), (724, 1051, 1069, 723), (61, 214, 62), (548, 771, 770, 551), (772, 775, 774, 773), (776, 779, 778, 777), (172, 175, 213), (213, 225, 172), (175, 174, 192), (192, 213, 175), (955, 958, 957, 956), (162, 163, 160, 161), (632, 790, 789, 788), (791, 794, 793, 792), (239, 526, 419, 236), (715, 716, 636, 637), (801, 804, 803, 802), (805, 808, 807, 806), (809, 812, 811, 810), (680, 681, 813, 691), (727, 730, 729, 728), (968, 1121, 1122, 1057), (685, 580, 581, 1042), (821, 739, 657, 822), (823, 826, 825, 824), (629, 698, 699, 603), (407, 440, 474, 492), (644, 835, 834, 833), (773, 774, 881, 777), (944, 899, 900, 943), (181, 26, 25, 180), (13, 14, 11, 12), (797, 800, 799, 798), (598, 865, 866, 798), (472, 289, 160, 319), (65, 68, 371, 299), (852, 853, 676, 677), (728, 854, 630, 631), (855, 857, 770, 856), (627, 858, 698, 629), (859, 551, 770, 857), (687, 1133, 674, 675), (864, 866, 865, 816), (860, 863, 862, 861), (654, 837, 713, 653), (651, 869, 738, 868), (188, 310, 311), (311, 312, 188), (570, 553, 611, 1090), (875, 878, 877, 876), (314, 306, 242, 241), (704, 839, 881, 703), (994, 972, 1083, 907), (750, 885, 884, 749), (312, 326, 225), (225, 327, 312), (888, 190, 212), (212, 889, 888), (190, 888, 576), (576, 32, 190), (1033, 1029, 1030, 455), (327, 225, 213), (213, 38, 327), (889, 212, 330), (330, 893, 889), (67, 490, 489, 68), (747, 635, 717, 666), (550, 610, 611, 553), (744, 747, 666, 667), (567, 568, 838, 693), (691, 813, 904, 903), (123, 503, 502, 346), (640, 641, 759, 760), (267, 268, 265, 266), (233, 85, 84, 279), (151, 152, 149, 150), (127, 293, 292, 128), (349, 350, 914), (673, 552, 706, 548), (914, 350, 351), (916, 588, 589, 917), (918, 850, 920, 919), (737, 357, 186), (189, 190, 32, 188), (917, 589, 925, 924), (357, 737, 926), (927, 890, 904, 928), (617, 758, 755, 964), (935, 936, 859, 857), (269, 254, 253, 532), (931, 962, 961, 648), (992, 1101, 1120, 991), (981, 827, 983, 982), (857, 855, 1022, 935), (202, 380, 121), (121, 203, 202), (946, 948, 918, 947), (204, 203, 91), (91, 94, 204), (203, 121, 64), (64, 91, 203), (757, 758, 950, 949), (778, 779, 700, 1106), (219, 220, 217, 218), (707, 710, 709, 708), (961, 962, 912, 913), (408, 251, 250, 407), (963, 620, 617, 964), (917, 972, 994, 916), (926, 921, 915, 914), (855, 856, 894, 967), (94, 513, 382, 204), (971, 972, 917, 924), (229, 333, 530, 230), (1040, 936, 935, 1039), (24, 63, 143, 144), (806, 807, 976, 975), (862, 863, 978, 977), (411, 412, 22), (70, 205, 383, 71), (341, 328, 362, 363), (255, 132, 131, 142), (562, 832, 830, 938), (792, 880, 985, 791), (418, 419, 389), (386, 428, 435, 339), (650, 651, 868, 988), (669, 650, 988, 933), (63, 64, 123), (903, 904, 890, 891), (347, 352, 43), (841, 684, 682, 1063), (882, 804, 847, 883), (162, 278, 107, 106), (700, 779, 1109, 699), (473, 413, 509, 470), (865, 996, 815, 816), (696, 930, 997, 695), (953, 998, 572, 952), (422, 338, 337, 421), (314, 210, 459, 313), (1000, 821, 822, 1001), (178, 440, 450, 362), (1003, 624, 803, 1004), (993, 898, 624, 1003), (933, 1000, 775, 932), (1005, 1006, 902, 899), (568, 569, 732, 731), (863, 1008, 1007, 978), (1009, 1012, 1011, 1010), (177, 294, 440), (440, 178, 177), (226, 380, 202, 397), (817, 1017, 1016, 1015), (40, 193, 438), (77, 335, 423, 432), (1009, 893, 330), (727, 838, 568, 731), (755, 758, 757, 756), (712, 619, 620, 1095), (23, 64, 63, 24), (1002, 706, 552, 571), (1023, 1013, 729, 927), (305, 306, 304, 258), (459, 210, 93, 92), (1027, 454, 455), (455, 1030, 1027), (912, 962, 884, 1031), (884, 962, 931, 749), (574, 870, 766, 760), (1010, 1011, 748, 746), (164, 457, 455), (455, 90, 164), (455, 457, 1033), (47, 48, 45, 46), (457, 13, 1034), (1034, 1033, 457), (1034, 13, 12), (12, 458, 1034), (20, 273, 209, 208), (1004, 803, 804, 882), (249, 252, 451, 33), (1038, 1041, 1040, 1039), (1042, 813, 681, 685), (1011, 1028, 634, 748), (165, 89, 169), (169, 256, 165), (971, 1022, 855, 967), (348, 466, 294), (294, 83, 348), (790, 594, 1044, 789), (891, 1046, 1045, 903), (420, 103, 120, 368), (815, 683, 690, 816), (798, 799, 597, 598), (294, 466, 474), (474, 440, 294), (1052, 1053, 878, 875), (735, 573, 1086, 592), (44, 43, 352, 353), (49, 478, 235), (989, 992, 991, 990), (235, 478, 45), (45, 479, 235), (355, 354, 381), (381, 480, 355), (49, 467, 50), (206, 94, 93, 207), (468, 141, 258, 304), (234, 41, 467), (215, 8, 299, 297), (483, 484, 485), (485, 61, 483), (849, 709, 851, 850), (1091, 1017, 1054, 1052), (232, 231, 487), (487, 216, 232), (232, 216, 215), (215, 296, 232), (805, 1065, 581, 578), (216, 487, 157), (157, 5, 216), (1055, 590, 591, 594), (90, 455, 454), (454, 87, 90), (293, 527, 76, 292), (1066, 1067, 612, 613), (36, 488, 249, 33), (1054, 885, 1053, 1052), (1069, 886, 780, 723), (874, 765, 766, 797), (371, 68, 489), (371, 489, 463), (463, 489, 490), (490, 464, 463), (894, 784, 896, 895), (436, 437, 303, 410), (50, 44, 361), (50, 496, 51), (741, 742, 887, 872), (464, 490, 496), (868, 739, 821, 988), (703, 881, 774, 661), (1074, 750, 697, 1075), (919, 920, 1076, 970), (753, 1070, 1071, 752), (900, 901, 992, 989), (334, 500, 100), (100, 285, 334), (635, 636, 720, 717), (335, 77, 79), (722, 600, 597, 1025), (345, 423, 335), (81, 500, 334), (791, 985, 986, 987), (502, 503, 432), (579, 1026, 1024, 578), (345, 344, 424), (247, 248, 245, 246), (332, 504, 344), (559, 560, 996, 599), (1025, 966, 808, 1024), (505, 428, 431), (431, 506, 505), (400, 404, 405), (405, 504, 400), (47, 46, 507), (1062, 751, 752, 1087), (48, 168, 479), (479, 45, 48), (894, 856, 787, 784), (1003, 1081, 995, 993), (1088, 981, 1050, 1047), (256, 48, 47), (48, 256, 169), (169, 168, 48), (185, 510, 182), (30, 185, 184), (1047, 1050, 1049, 1048), (712, 713, 837, 619), (975, 1013, 1023, 806), (563, 832, 562), (487, 231, 230, 506), (949, 1092, 641, 757), (963, 782, 882, 883), (1093, 1094, 577, 759), (1049, 1050, 1037, 879), (445, 375, 513, 514), (562, 565, 564, 563), (858, 645, 701, 698), (429, 220, 111, 430), (752, 1071, 1096, 1087), (451, 453, 34, 33), (968, 970, 969, 942), (1095, 620, 963, 883), (907, 897, 898, 908), (117, 194, 191, 118), (928, 904, 813, 1042), (418, 417, 236, 419), (1085, 1064, 706, 1002), (762, 832, 563, 761), (1053, 750, 1074, 878), (113, 153, 286), (286, 471, 113), (153, 156, 139), (139, 286, 153), (30, 507, 511, 27), (603, 601, 625, 629), (223, 224, 221, 222), (160, 289, 515), (515, 161, 160), (149, 298, 80, 82), (605, 835, 644, 604), (665, 718, 633, 630), (640, 765, 1036, 639), (125, 128, 544, 547), (660, 775, 1000, 1001), (1099, 1020, 1080, 1100), (218, 217, 393, 223), (828, 616, 1102, 983), (167, 166, 117, 116), (1006, 998, 953, 902), (671, 672, 1082, 783), (581, 1065, 928, 1042), (1114, 827, 981, 1088), (694, 697, 696, 695), (221, 281, 280), (182, 510, 458, 12), (223, 222, 218), (1046, 569, 1036, 873), (1106, 1107, 960, 778), (503, 123, 122, 228), (977, 920, 850, 851), (367, 369, 392), (220, 367, 217), (648, 651, 650, 649), (359, 427, 146, 342), (427, 365, 147, 146), (950, 758, 617, 618), (960, 772, 773, 778), (1107, 1068, 959, 960), (1051, 1013, 975, 1069), (40, 330, 212), (212, 37, 40), (994, 995, 910, 916), (1092, 940, 1018, 1093), (1039, 935, 1022, 1038), (956, 957, 1108, 987), (623, 1109, 853, 852), (833, 834, 922, 937), (657, 658, 1110, 822), (925, 1041, 1038, 924), (529, 333, 95), (922, 923, 1014, 1068), (529, 268, 530), (530, 333, 529), (60, 483, 61), (1024, 808, 805, 578), (214, 265, 62), (529, 62, 265), (265, 268, 529), (254, 812, 809, 253), (873, 874, 866, 864), (353, 405, 404, 360), (711, 848, 1049, 879), (499, 356, 355, 403), (402, 531, 493), (493, 495, 402), (493, 531, 376), (376, 200, 493), (531, 402, 377), (377, 376, 531), (666, 717, 718, 665), (631, 632, 788, 838), (979, 980, 938, 939), (633, 1056, 790, 632), (642, 844, 895, 896), (810, 811, 827, 1114), (656, 659, 658, 657), (588, 692, 693, 587), (459, 26, 469, 313), (652, 655, 654, 653), (816, 690, 1045, 864), (324, 395, 349, 456), (1070, 1072, 877, 1071), (467, 49, 235, 234), (952, 572, 573, 736), (964, 781, 782, 963), (984, 937, 1107, 1106), (614, 1117, 958, 955), (948, 849, 850, 918), (308, 104, 103, 420), (1119, 1101, 954, 951), (983, 1102, 986, 982), (227, 226, 397, 396), (662, 702, 703, 661), (392, 491, 525, 393), (234, 235, 85, 233), (628, 1077, 858, 627), (328, 179, 178, 362), (186, 308, 187), (995, 1081, 909, 910), (959, 932, 772, 960), (938, 830, 940, 939), (785, 786, 1064, 1085), (13, 457, 164, 14), (622, 623, 852, 1130), (577, 1094, 514, 206), (1097, 1098, 764, 761), (1112, 896, 784, 785), (557, 554, 716, 715), (755, 945, 781, 964), (753, 754, 944, 941), (982, 986, 985, 1037), (793, 1123, 929, 792), (905, 906, 694, 695), (501, 447, 518, 519), (1121, 989, 990, 1122), (1081, 1082, 672, 909), (290, 356, 409, 291), (932, 934, 669, 933), (899, 902, 901, 900), (269, 415, 270), (1084, 1006, 1005, 825), (829, 812, 254), (762, 763, 973, 831), (1103, 1110, 1114, 1088), (951, 954, 953, 952), (695, 997, 923, 905), (522, 528, 264, 430), (988, 821, 1000, 933), (618, 619, 837, 836), (72, 73, 70, 71), (950, 979, 939, 949), (749, 931, 930, 696), (968, 942, 943, 1121), (1090, 1086, 573, 570), (157, 487, 506, 431), (480, 381, 946), (946, 1122, 480), (1035, 1034, 1118, 1119), (616, 614, 955, 1102), (491, 358, 372, 525), (892, 1009, 1010, 585), (660, 663, 662, 661), (930, 931, 648, 649), (106, 105, 537, 364), (555, 733, 734, 554), (661, 774, 775, 660), (1123, 652, 653, 929), (639, 566, 609, 638), (961, 869, 651, 648), (831, 973, 1124, 1018), (346, 502, 425, 347), (1062, 606, 769, 751), (255, 341, 363, 465), (1035, 1089, 733, 555), (835, 906, 905, 834), (1024, 1026, 722, 1025), (9, 157, 431, 28), (699, 1109, 623, 603), (435, 428, 505), (267, 266, 434), (441, 359, 358, 491), (741, 870, 574, 575), (777, 881, 839, 776), (715, 1032, 556, 557), (252, 399, 452, 451), (1043, 1051, 724, 911), (318, 516, 497), (876, 877, 1072, 1007), (539, 533, 300, 538), (732, 569, 1046, 891), (798, 866, 874, 797), (197, 325, 476), (860, 1115, 1126, 1125), (883, 847, 848, 1095), (1048, 1049, 848, 845), (158, 291, 301), (301, 534, 158), (495, 499, 403, 402), (597, 600, 599, 598), (718, 719, 1056, 633), (826, 1112, 1084, 825), (1060, 906, 835, 605), (658, 659, 809, 810), (936, 613, 610, 859), (436, 316, 538), (538, 437, 436), (538, 316, 315), (970, 1076, 1072, 969), (475, 512, 539), (800, 870, 871, 965), (505, 530, 268, 267), (129, 137, 307), (283, 282, 135), (1012, 1027, 1028, 1011), (303, 437, 538), (538, 300, 303), (580, 685, 686, 867), (318, 317, 494, 516), (454, 1027, 1012, 439), (534, 533, 482), (482, 481, 534), (87, 454, 439, 195), (759, 641, 1092, 1093), (331, 296, 295, 400), (523, 540, 541), (541, 456, 523), (523, 456, 349), (976, 871, 872, 886), (456, 541, 325), (325, 324, 456), (135, 129, 307, 283), (867, 678, 684, 842), (541, 260, 477), (477, 325, 541), (260, 259, 444), (444, 477, 260), (519, 518, 446), (446, 442, 519), (442, 259, 262), (262, 519, 442), (592, 814, 734, 735), (442, 446, 448), (448, 443, 442), (240, 159, 481), (481, 448, 240), (481, 159, 158), (158, 534, 481), (261, 542, 519), (519, 262, 261), (519, 542, 501), (611, 612, 596, 1090), (447, 446, 518), (257, 426, 305, 258), (501, 542, 523), (523, 1104, 501), (542, 261, 540), (540, 523, 542), (937, 922, 1068, 1107), (781, 671, 783, 782), (729, 730, 890, 927), (907, 895, 844, 897), (1023, 1065, 805, 806), (25, 279, 176, 180), (890, 730, 732, 891), (554, 734, 814, 716), (596, 612, 1067, 1073), (1036, 765, 874, 873), (563, 621, 1097, 761), (1075, 697, 694, 1061), (77, 544, 543), (77, 543, 75), (822, 1110, 1103, 1001), (543, 544, 128), (128, 292, 543), (861, 862, 977, 851), (558, 600, 722, 721), (980, 565, 562, 938), (1109, 779, 776, 853), (545, 77, 246), (545, 246, 245), (245, 546, 545), (546, 245, 287), (287, 138, 546), (1131, 677, 674, 1134), (327, 189, 188, 312), (846, 847, 804, 801), (225, 326, 492, 172), (246, 77, 247), (545, 547, 77), (77, 547, 544), (131, 134, 141, 142), (1071, 877, 878, 1096), (940, 830, 831, 1018), (987, 1108, 794, 791), (417, 320, 237, 236), (811, 829, 828, 827), (158, 708, 849), (501, 1104, 1078), (1110, 658, 810, 1114), (997, 930, 649, 668), (548, 550, 549), (550, 548, 551), (550, 552, 549), (552, 550, 553), (1036, 569, 566, 639), (199, 198, 485, 508), (21, 22, 19, 20), (25, 26, 23, 24), (29, 30, 27, 28), (37, 212, 190, 189), (817, 820, 819, 818), (39, 40, 37, 38), (43, 44, 41, 42), (195, 439, 438, 193), (742, 582, 583, 887), (54, 55, 52, 53), (601, 603, 602), (61, 62, 59, 60), (829, 615, 616, 828), (67, 68, 65, 66), (614, 616, 615), (1037, 1050, 981, 982), (74, 21, 20), (603, 622, 602), (622, 603, 623), (602, 624, 601), (624, 602, 622), (601, 626, 625), (626, 601, 624), (626, 627, 625), (627, 626, 628), (629, 625, 627), (186, 309, 104, 308), (89, 90, 87, 88), (736, 1089, 951, 952), (733, 736, 735, 734), (782, 783, 1004, 882), (103, 104, 101, 102), (107, 108, 105, 106), (110, 659, 656, 109), (113, 114, 111, 112), (235, 479, 86, 85), (120, 103, 102, 119), (123, 64, 121, 122), (548, 550, 673), (550, 552, 673), (1058, 1021, 1016, 1059), (678, 680, 679), (680, 678, 681), (680, 682, 679), (682, 680, 683), (679, 684, 678), (684, 679, 682), (685, 678, 686), (678, 685, 681), (139, 140, 126, 138), (497, 197, 476, 318), (154, 153, 113, 112), (147, 148, 145, 146), (626, 898, 897, 628), (662, 663, 1047, 1048), (157, 9, 124, 5), (158, 159, 707, 708), (675, 689, 688, 687), (89, 165, 164, 90), (168, 169, 166, 167), (171, 55, 15, 170), (723, 725, 724), (725, 723, 726), (599, 558, 559), (558, 599, 600), (178, 179, 176, 177), (179, 181, 180, 176), (184, 185, 182, 183), (1059, 1016, 1017, 1091), (721, 843, 561, 558), (564, 565, 836, 974), (1126, 1052, 875, 1125), (132, 255, 465, 136), (664, 665, 630, 911), (204, 205, 202, 203), (759, 574, 760), (574, 759, 577), (763, 764, 208, 209), (760, 765, 640), (765, 760, 766), (439, 1012, 1009, 438), (192, 39, 38, 213), (606, 607, 769), (722, 1026, 843, 721), (815, 996, 560, 1063), (321, 280, 155, 154), (723, 768, 726), (768, 723, 780), (726, 745, 725), (745, 726, 768), (228, 122, 226, 227), (231, 232, 229, 230), (705, 688, 689, 704), (70, 73, 396, 397), (159, 240, 795, 707), (243, 244, 241, 242), (127, 128, 125, 126), (646, 833, 937, 984), (366, 395, 324, 196), (378, 377, 401, 536), (256, 183, 11, 165), (141, 134, 257, 258), (261, 262, 259, 260), (78, 56, 58, 82), (363, 488, 36, 465), (270, 829, 254, 269), (209, 273, 271, 272), (396, 73, 515, 323), (278, 72, 71, 277), (279, 25, 24, 144), (280, 281, 140, 155), (284, 18, 282, 283), (285, 100, 96, 95), (288, 289, 286, 287), (52, 243, 242, 53), (291, 158, 849, 290), (597, 799, 966, 1025), (728, 631, 838, 727), (148, 197, 497, 498), (550, 551, 859, 610), (109, 187, 263, 264), (302, 303, 300, 301), (739, 740, 656, 657), (307, 35, 34, 283), (263, 187, 308, 420), (298, 500, 81, 80), (741, 871, 870), (871, 741, 872), (306, 314, 313, 304), (163, 320, 319, 160), (517, 74, 20, 208), (288, 248, 322, 323), (318, 476, 475, 315), (872, 780, 886), (780, 872, 887), (888, 767, 743), (767, 888, 889), (743, 576, 888), (576, 743, 575), (181, 179, 328, 329), (887, 768, 780), (768, 887, 583), (889, 892, 767), (892, 889, 893), (333, 229, 331, 332), (334, 335, 79, 81), (784, 787, 786, 785), (460, 473, 472, 319), (338, 339, 336, 337), (693, 838, 788, 587), (342, 343, 276, 275), (864, 1045, 1046, 873), (165, 11, 14, 164), (335, 334, 344, 345), (43, 143, 346, 347), (83, 116, 115, 348), (912, 914, 913), (38, 37, 189, 327), (914, 915, 913), (563, 564, 621), (783, 1082, 1003, 1004), (737, 738, 921), (359, 342, 275, 358), (830, 832, 762, 831), (921, 926, 737), (387, 520, 535, 384), (163, 162, 106, 364), (365, 366, 196, 147), (120, 369, 367, 368), (299, 371, 370, 297), (358, 275, 274, 372), (375, 271, 373, 374), (378, 379, 376, 377), (755, 670, 945), (670, 755, 756), (461, 464, 361, 360), (757, 638, 756), (638, 757, 641), (756, 609, 670), (609, 756, 638), (104, 309, 394, 101), (386, 387, 384, 385), (390, 391, 388, 389), (217, 367, 392, 393), (328, 341, 340, 329), (30, 29, 385, 185), (532, 528, 522, 509), (399, 252, 251, 398), (361, 44, 353, 360), (643, 647, 844, 642), (402, 403, 401, 377), (426, 17, 16, 54), (973, 763, 209, 272), (211, 310, 31, 207), (1323, 277, 406), (649, 650, 669, 668), (51, 46, 49, 50), (979, 565, 980), (321, 219, 218, 222), (415, 269, 413, 414), (372, 274, 99, 416), (587, 788, 789, 586), (672, 608, 692, 909), (986, 956, 987), (143, 63, 123, 346), (913, 915, 869, 961), (39, 192, 118, 191), (608, 672, 609), (434, 435, 505, 267), (910, 588, 916), (10, 9, 28, 27), (383, 411, 22, 277, 71), (19, 22, 412, 373), (991, 422, 421, 990), (424, 425, 423, 345), (599, 996, 865, 598), (951, 1089, 1035, 1119), (468, 469, 329, 340), (174, 173, 348, 115), (513, 94, 206, 514), (431, 428, 29, 28), (1079, 1020, 796, 795), (993, 995, 994, 908), (117, 118, 115, 116), (341, 255, 142, 340), (194, 195, 193, 191), (183, 182, 12, 11), (1007, 1072, 1076, 978), (728, 1013, 854), (1013, 728, 729), (369, 120, 119, 441), (347, 425, 424, 352), (585, 1010, 746), (272, 271, 375, 445), (1009, 892, 893), (912, 1105, 1104, 914), (240, 448, 446, 447), (295, 449, 404, 400), (424, 405, 353, 352), (1128, 818, 819, 1127), (1061, 694, 906, 1060), (299, 8, 7, 65), (171, 453, 451, 452), (1027, 1029, 1028), (1029, 1027, 1030), (173, 474, 466, 348), (766, 870, 800, 797), (86, 167, 116, 83), (219, 321, 154, 112), (715, 1029, 1032), (1029, 715, 637), (1029, 1033, 1032), (1032, 1034, 556), (1034, 1032, 1033), (1034, 555, 556), (555, 1034, 1035), (23, 26, 459, 92), (604, 607, 606, 605), (320, 417, 460, 319), (595, 589, 586, 1044), (576, 577, 31, 32), (687, 688, 845, 846), (716, 720, 636), (720, 716, 814), (351, 309, 186, 357), (911, 854, 1043), (854, 911, 630), (1001, 1103, 663, 660), (1047, 663, 1103, 1088), (98, 152, 416, 99), (472, 473, 470, 471), (469, 468, 304, 313), (854, 1051, 1043), (1051, 854, 1013), (312, 311, 408, 326), (476, 325, 477, 475), (192, 174, 115, 118), (594, 790, 1055), (122, 121, 380, 226), (790, 590, 1055), (590, 790, 1056), (919, 947, 918), (947, 919, 1057), (594, 595, 1044), (141, 468, 340, 142), (443, 448, 481, 482), (789, 1044, 586), (244, 310, 211, 241), (1060, 1062, 1061), (1062, 1060, 606), (305, 426, 54, 53), (133, 135, 282, 486), (787, 1064, 786), (1064, 787, 771), (787, 770, 771), (770, 787, 856), (824, 1005, 754, 751), (771, 706, 1064), (706, 771, 548), (410, 303, 302, 409), (637, 1028, 1029), (1028, 637, 634), (249, 488, 450, 250), (1068, 1014, 934, 959), (157, 9, 6, 5), (369, 441, 491, 392), (572, 998, 1002, 571), (950, 618, 836, 565, 979), (936, 1066, 613), (936, 1040, 1066), (1040, 1067, 1066), (1067, 1040, 1041), (343, 145, 484, 483), (317, 495, 493, 494), (595, 925, 589), (595, 596, 1073), (845, 848, 847, 846), (1041, 1073, 1067), (29, 428, 386, 385), (1019, 1021, 796, 1020), (1084, 1112, 785, 1085), (93, 94, 91, 92), (311, 310, 244, 398), (1077, 647, 645, 858), (897, 647, 1077), (647, 897, 844), (96, 100, 98, 99), (898, 626, 624), (447, 501, 1078, 1079), (908, 898, 993), (628, 897, 1077), (610, 613, 612, 611), (1081, 1003, 1082), (275, 276, 97, 274), (908, 994, 907), (41, 44, 50, 467), (895, 907, 1083), (19, 273, 20), (731, 732, 730, 727), (1084, 1002, 998), (1002, 1084, 1085), (967, 972, 971), (972, 967, 1083), (592, 1086, 591), (1022, 971, 924, 1038), (593, 1056, 719), (1056, 593, 590), (18, 284, 170, 15), (399, 243, 52, 452), (1063, 682, 683, 815), (814, 592, 593), (593, 720, 814), (720, 593, 719), (736, 733, 1089), (573, 735, 736), (66, 10, 27, 511), (356, 499, 410, 409), (444, 443, 482, 512), (484, 498, 508, 485), (528, 110, 109, 264), (240, 447, 1079, 795), (1073, 1041, 925, 595), (929, 714, 880, 792), (183, 256, 47, 184), (432, 503, 228, 433), (73, 72, 161, 515), (289, 288, 323, 515), (196, 197, 148, 147), (470, 114, 113, 471), (69, 615, 829, 270), (271, 273, 19, 373), (433, 228, 227, 322), (764, 1098, 517, 208), (769, 823, 824, 751), (409, 302, 301, 291), (354, 948, 946, 381), (46, 45, 478, 49), (1096, 1074, 1075, 1087), (662, 845, 702), (845, 662, 1048), (702, 688, 705), (688, 702, 845), (494, 493, 200, 199), (586, 589, 588, 587), (140, 281, 127, 126), (711, 1095, 848), (1095, 711, 712), (361, 464, 496, 50), (51, 67, 66, 511), (34, 453, 284, 283), (664, 725, 745, 667), (145, 148, 498, 484), (879, 880, 714, 711), (596, 591, 1086, 1090), (520, 387, 338, 422), (943, 900, 989, 1121), (522, 114, 470, 509), (984, 701, 645, 646), (843, 1026, 579, 842), (909, 692, 588, 910), (233, 279, 144, 42), (320, 163, 364, 237), (776, 839, 840), (1104, 523, 349, 914), (778, 773, 777), (251, 252, 249, 250), (416, 152, 151, 524), (281, 221, 293, 127), (999, 621, 564, 974), (932, 959, 934), (775, 772, 932), (525, 372, 416, 524), (374, 411, 383, 382), (418, 521, 415, 414), (379, 201, 200, 376), (1118, 1034, 458, 535), (373, 412, 411, 374), (978, 1076, 920, 977), (585, 767, 892), (767, 585, 582), (974, 654, 655, 999), (85, 86, 83, 84), (634, 637, 636, 635), (668, 669, 934, 1014), (76, 527, 150, 58), (193, 40, 39, 191), (155, 156, 153, 154), (220, 219, 112, 111), (1111, 642, 896), (187, 740, 737, 186), (1111, 1112, 826), (1112, 1111, 896), (605, 606, 1060), (351, 357, 926, 914), (769, 607, 823), (1111, 823, 607), (823, 1111, 826), (507, 46, 51, 511), (152, 98, 298, 149), (97, 276, 60, 59), (834, 905, 923, 922), (140, 139, 156, 155), (969, 1070, 1113), (1070, 969, 1072), (1070, 941, 1113), (941, 1070, 753), (1113, 942, 969), (942, 1113, 941), (443, 444, 259, 442), (807, 808, 966, 965), (584, 585, 746, 744), (521, 69, 270, 415), (169, 89, 88, 166), (902, 953, 954, 901), (221, 224, 527, 293), (114, 522, 430, 111), (403, 355, 480, 401), (17, 426, 257, 486), (17, 18, 15, 16), (533, 534, 301, 300), (450, 440, 407, 250), (251, 408, 311, 398), (337, 336, 379, 378), (928, 1065, 1023, 927), (391, 1117, 614, 388), (253, 110, 528, 532), (520, 1120, 1118, 535), (438, 1009, 330, 40), (383, 205, 204, 382), (151, 224, 223, 524), (421, 337, 378, 536), (871, 976, 807, 965), (527, 224, 151, 150), (370, 371, 463, 462), (941, 944, 943, 942), (282, 18, 17, 486), (738, 739, 868), (653, 713, 714, 929), (450, 488, 363, 362), (66, 65, 7, 10), (279, 84, 177, 176), (1122, 536, 401, 480), (274, 97, 96, 99), (413, 269, 532, 509), (339, 435, 434, 336), (214, 61, 485, 198), (1057, 919, 970, 968), (975, 976, 886, 1069), (700, 701, 984, 1106), (417, 418, 414, 460), (202, 205, 70, 397), (276, 343, 483, 60), (901, 954, 1101, 992), (332, 285, 95, 333), (309, 351, 350, 394), (290, 849, 948, 354), (336, 434, 201, 379), (827, 828, 983), (280, 321, 222, 221), (829, 811, 812), (809, 659, 110, 253), (101, 366, 365, 102), (513, 375, 374, 382), (939, 940, 1092, 949), (31, 310, 188, 32), (449, 295, 297, 370), (1094, 1124, 445, 514), (388, 614, 69, 521), (393, 525, 524, 223), (326, 408, 407, 492), (1018, 1124, 1094, 1093), (738, 869, 915, 921), (201, 434, 266, 198), (1057, 946, 947), (946, 1057, 1122), (238, 239, 236, 237), (387, 386, 339, 338), (458, 510, 384, 535), (145, 343, 342, 146), (413, 473, 460, 414), (220, 429, 368, 367), (144, 143, 43, 42), (903, 1045, 690, 691), (479, 168, 167, 86), (526, 390, 389, 419), (150, 149, 82, 58), (754, 1005, 899, 944), (277, 22, 21, 406), (1124, 973, 272, 445), (64, 23, 92, 91), (234, 233, 42, 41), (289, 472, 471, 286), (134, 133, 486, 257), (425, 502, 432, 423), (36, 35, 136, 465), (642, 1111, 607, 604), (1006, 1084, 998), (825, 1005, 824), (88, 87, 195, 194), (166, 88, 194, 117), (285, 332, 344, 334), (676, 840, 689, 675), (278, 162, 161, 72), (324, 325, 197, 196), (878, 1074, 1096), (215, 297, 295, 296), (230, 530, 505, 506), (492, 474, 173, 172), (1087, 1075, 1061, 1062), (750, 1053, 885), (490, 67, 51, 496), (507, 30, 184, 47), (841, 561, 843, 842), (709, 861, 851), (861, 709, 1116), (477, 444, 512, 475), (360, 404, 449, 461), (894, 895, 1083, 967), (579, 580, 867, 842), (656, 740, 187, 109), (384, 510, 185, 385), (717, 720, 719, 718), (1007, 1125, 876), (1125, 1007, 1008), (1125, 875, 876), (582, 585, 584, 583), (1052, 1126, 1091), (315, 475, 539, 538), (512, 482, 533, 539), (678, 867, 686), (842, 684, 841), (495, 317, 316, 436), (863, 1125, 1008), (1125, 863, 860), (248, 288, 287, 245), (306, 305, 53, 242), (498, 497, 516, 508), (1116, 1059, 1115), (1059, 1116, 1058), (469, 26, 181, 329), (516, 494, 199, 508), (1105, 1128, 1127), (1128, 1105, 1031), (1105, 912, 1031), (317, 318, 315, 316), (1031, 885, 1128), (885, 1031, 884), (261, 260, 541, 540), (1115, 1059, 1091, 1126), (1128, 1054, 818), (1054, 1128, 885), (818, 1017, 817), (1017, 818, 1054), (1100, 1019, 1099), (1019, 1100, 1015), (1015, 820, 817), (820, 1015, 1100), (98, 100, 500, 298), (1015, 1021, 1019), (1021, 1015, 1016), (796, 1058, 710), (1058, 796, 1021), (1058, 709, 710), (709, 1058, 1116), (819, 1100, 1129), (1100, 819, 820), (1100, 1080, 1129), (292, 76, 75, 543), (1020, 1099, 1019), (284, 453, 171, 170), (1080, 1105, 1129), (1105, 1080, 1104), (1129, 1127, 819), (1127, 1129, 1105), (990, 421, 536, 1122), (1120, 520, 422, 991), (795, 796, 710, 707), (571, 552, 553, 570), (243, 399, 398, 244), (504, 405, 424, 344), (232, 296, 331, 229), (504, 332, 331, 400), (1134, 674, 1133, 1132), (83, 294, 177, 84), (463, 464, 461, 462), (286, 139, 138, 287), (624, 1130, 1131), (624, 622, 1130), (349, 395, 394, 350), (1130, 677, 1131), (677, 1130, 852), (266, 265, 214, 198), (62, 529, 95, 59), (394, 395, 366, 101), (429, 263, 420, 368), (1132, 802, 624), (1132, 801, 802), (801, 1132, 1133), (1133, 846, 801), (846, 1133, 687), (35, 36, 33, 34), (546, 125, 547, 545), (125, 546, 138, 126), (499, 495, 436, 410), (802, 803, 624), (1132, 624, 1134), (624, 1131, 1134), (137, 136, 35, 307), (861, 1116, 1115, 860), (322, 227, 396, 323), (1078, 1080, 1020, 1079), (521, 418, 389, 388), (52, 55, 171, 452), (709, 849, 708), (1080, 1078, 1104), (427, 359, 441, 119), (1014, 923, 997, 668), (102, 365, 427, 119), (537, 105, 1135, 1141), (239, 238, 1137, 1138), (390, 526, 1140, 1139), (105, 108, 1136, 1135), (238, 537, 1141, 1137), (526, 239, 1138, 1140), (1138, 1137, 1144, 1145), (1141, 1135, 1142, 1148), (1135, 1136, 1143, 1142), (1137, 1141, 1148, 1144), (1140, 1138, 1145, 1147), (1139, 1140, 1147, 1146), (1156, 1139, 1146, 1152), (1136, 1153, 1149, 1143), (1153, 1154, 1150, 1149), (1154, 1155, 1151, 1150), (1155, 1156, 1152, 1151), (1223, 1218, 1160, 4), (1227, 1220, 4, 1158), (1224, 1222, 1, 2), (1221, 1225, 0), (108, 107, 1161, 1162), (1323, 406, 1163, 1333), (74, 1163, 406, 21), (108, 1162, 1153, 1136), (1153, 1162, 1164), (1164, 1162, 1161, 1165), (793, 794, 1172, 1171), (794, 1108, 1178, 1172), (517, 1098, 1177, 1167), (1117, 391, 390, 1179), (1097, 621, 1168, 1176), (1163, 74, 1166, 1181), (655, 652, 1169, 1170), (1098, 1097, 1176, 1177), (1108, 957, 1173, 1178), (999, 655, 1170, 1175), (652, 1123, 1180, 1169), (621, 999, 1175, 1168), (958, 1117, 1179, 1174), (1123, 793, 1171, 1180), (957, 958, 1174, 1173), (74, 517, 1167, 1166), (1333, 1332, 1165, 1161), (1228, 1229, 1183, 1199), (1230, 1231, 1195, 1185), (1232, 1169, 1187, 1188), (1168, 1260, 1233), (1235, 1233, 1186, 1194), (1331, 1228, 1199, 1330), (1231, 1235, 1194, 1195), (1234, 1232, 1188, 1193), (1229, 1230, 1185, 1183), (1236, 1237, 1206, 1207), (1238, 1239, 1204, 1205), (1237, 1240, 1203, 1206), (1238, 1205, 1203, 1240), (1242, 1204, 1241), (1196, 1191, 1279), (1328, 1243, 1208, 1327), (1244, 1236, 1207, 1202), (1245, 1244, 1202, 1201), (1239, 1241, 1204), (1243, 1245, 1201, 1208), (1246, 1249, 1215, 1211), (1250, 1246, 1211, 1210), (1252, 1250, 1210, 1216), (1249, 1255, 1214, 1215), (1256, 1204, 1213), (1255, 1259, 1212, 1214), (1259, 1256, 1213, 1212), (1325, 1252, 1216, 1324), (1152, 1146, 1225, 1221), (1150, 1151, 1222, 1224), (1145, 1144, 1220, 1227), (1148, 1142, 1218, 1223), (1146, 1147, 1219, 1225), (1144, 1148, 1223, 1220), (1151, 1152, 1221, 1222), (1142, 1143, 1217, 1218), (1147, 1145, 1227, 1219), (1149, 1150, 1224, 1226), (1143, 1149, 1226, 1217), (1271, 1270, 1244, 1245), (1274, 1271, 1245, 1243), (1166, 1167, 1230, 1229), (1175, 1170, 1232, 1234), (1177, 1176, 1235, 1231), (1332, 1181, 1228, 1331), (1174, 1192, 1191, 1173), (1178, 1173, 1191, 1196), (1176, 1168, 1233, 1235), (1179, 1197, 1192, 1174), (1261, 1186, 1233, 1260), (1170, 1169, 1232), (1167, 1177, 1231, 1230), (1172, 1190, 1189, 1171), (1180, 1171, 1189, 1198), (1180, 1198, 1187, 1169), (1179, 390, 1184, 1197), (1181, 1166, 1229, 1228), (1178, 1196, 1190, 1172), (1270, 1269, 1236, 1244), (1329, 1274, 1243, 1328), (1280, 1282, 1242, 1241), (1272, 1273, 1240, 1237), (1269, 1272, 1237, 1236), (1327, 1208, 1253, 1326), (1326, 1253, 1252, 1325), (1203, 1205, 1257, 1258), (1258, 1257, 1256, 1259), (1206, 1203, 1258, 1254), (1254, 1258, 1259, 1255), (1205, 1204, 1257), (1257, 1204, 1256), (1207, 1206, 1254, 1248), (1248, 1254, 1255, 1249), (1208, 1201, 1251, 1253), (1253, 1251, 1250, 1252), (1201, 1202, 1247, 1251), (1251, 1247, 1246, 1250), (1202, 1207, 1248, 1247), (1247, 1248, 1249, 1246), (1273, 1186, 1261, 1275), (1262, 1263, 1238, 1240), (1168, 1175, 1234, 1260), (1260, 1234, 1264, 1261), (1275, 1276, 1263, 1262), (1234, 1193, 1397, 1264), (1276, 1264, 1266, 1277), (1398, 1266, 1264, 1397), (1238, 1263, 1265, 1239), (1399, 1398, 1188, 1187), (1277, 1266, 1267, 1278), (1239, 1265, 1268, 1241), (1265, 1277, 1278, 1268), (1263, 1276, 1277, 1265), (1261, 1264, 1276, 1275), (1240, 1273, 1275, 1262), (1195, 1194, 1272, 1269), (1194, 1186, 1273, 1272), (1330, 1199, 1274, 1329), (1185, 1195, 1269, 1270), (1199, 1183, 1271, 1274), (1183, 1185, 1270, 1271), (1191, 1192, 1281, 1279), (1190, 1196, 1279), (1187, 1198, 1282, 1280), (1197, 1184, 1281), (1198, 1189, 1282), (1189, 1190, 1279, 1282), (1192, 1197, 1281), (1290, 1289, 1287, 1286), (1292, 1291, 1288, 1283), (1401, 1292, 1283, 1400), (1291, 1294, 1284, 1288), (1289, 1293, 1285, 1287), (1294, 1290, 1286, 1284), (1241, 1268, 1290, 1294), (1278, 1267, 1293, 1289), (1280, 1241, 1294, 1291), (1399, 1187, 1292, 1401), (1187, 1280, 1291, 1292), (1268, 1278, 1289, 1290), (1308, 1312, 1295, 1298), (1313, 1307, 1297, 1296), (1312, 1313, 1296, 1295), (1287, 1285, 1300), (1400, 1283, 1299, 1402), (1283, 1288, 1299), (1287, 1300, 1302, 1303), (1402, 1299, 1301, 1403), (1299, 1288, 1304, 1301), (1303, 1302, 1306, 1307), (1403, 1301, 1305, 1404), (1301, 1304, 1308, 1305), (1307, 1306, 1310, 1297), (1404, 1305, 1309, 1405), (1305, 1308, 1298, 1309), (1284, 1286, 1314, 1311), (1311, 1314, 1313, 1312), (1286, 1287, 1303, 1314), (1314, 1303, 1307, 1313), (1288, 1284, 1311, 1304), (1304, 1311, 1312, 1308), (1296, 1297, 1310, 1405, 1309, 1298, 1295), (1155, 1154, 1315, 1316), (1154, 1153, 1164, 1315), (1156, 1155, 1316, 1317), (1139, 1156, 1317, 390), (1315, 1164, 1165, 1318), (1317, 1316, 1319, 1320), (390, 1317, 1320, 1184), (1316, 1315, 1318, 1319), (1319, 1318, 1321, 1322), (1184, 1320, 1322, 1281), (1320, 1319, 1322), (1318, 1165, 1182, 1321), (277, 1323, 107, 278), (1163, 1181, 1332, 1333), (1165, 1332, 1331, 1182), (1182, 1331, 1330), (1182, 1330, 1329), (1182, 1329, 1328, 1200), (1200, 1328, 1327), (1200, 1327, 1326), (1200, 1326, 1325), (1200, 1325, 1324), (107, 1323, 1333, 1161), (1279, 1281, 1335, 1334), (1281, 1322, 1337, 1335), (1322, 1321, 1336, 1337), (1282, 1279, 1334, 1242), (1321, 1182, 1200, 1336), (1352, 1353, 1350, 1351), (1354, 1355, 1340, 1339), (1356, 1357, 1348, 1346), (1357, 1358, 1349, 1348), (1359, 1354, 1339, 1345), (1353, 1360, 1209, 1350), (1361, 1362, 1338, 1342), (1355, 1363, 1344, 1340), (1363, 1364, 1343, 1344), (1364, 1365, 1341, 1343), (1362, 1356, 1346, 1338), (1358, 1352, 1351, 1349), (1360, 1366, 1347, 1209), (1365, 1361, 1342, 1341), (1366, 1359, 1345, 1347), (1324, 1216, 1359, 1366), (1212, 1213, 1361, 1365), (1200, 1324, 1366, 1360), (1335, 1337, 1352, 1358), (1204, 1242, 1356, 1362), (1214, 1212, 1365, 1364), (1215, 1214, 1364, 1363), (1211, 1215, 1363, 1355), (1213, 1204, 1362, 1361), (1336, 1200, 1360, 1353), (1216, 1210, 1354, 1359), (1334, 1335, 1358, 1357), (1242, 1334, 1357, 1356), (1210, 1211, 1355, 1354), (1337, 1336, 1353, 1352), (1380, 1384, 1367, 1370), (1385, 1379, 1369, 1368), (1395, 1385, 1368, 1392), (1157, 1158, 1372), (4, 1160, 1371, 1387), (1160, 1159, 1371), (1157, 1372, 1374, 1375), (1387, 1371, 1373, 1388), (1371, 1159, 1376, 1373), (1375, 1374, 1378, 1379), (1388, 1373, 1377, 1389), (1373, 1376, 1380, 1377), (1379, 1378, 1382, 1369), (1389, 1377, 1381, 1390), (1377, 1380, 1370, 1381), (1, 0, 1386, 1393), (1393, 1386, 1385, 1395), (0, 1157, 1375, 1386), (1386, 1375, 1379, 1385), (1159, 3, 1383, 1376), (1376, 1383, 1384, 1380), (1368, 1369, 1382, 1390, 1381, 1370, 1367, 1391, 1392), (1378, 1389, 1390, 1382), (1374, 1388, 1389, 1378), (1372, 1387, 1388, 1374), (1158, 4, 1387, 1372), (1383, 1394, 1396, 1384), (1394, 1393, 1395, 1396), (3, 2, 1394, 1383), (2, 1, 1393, 1394), (1384, 1396, 1391, 1367), (1396, 1395, 1392, 1391), (1306, 1404, 1405, 1310), (1302, 1403, 1404, 1306), (1300, 1402, 1403, 1302), (1285, 1400, 1402, 1300), (1267, 1399, 1401, 1293), (1293, 1401, 1400, 1285), (1267, 1266, 1398, 1399), (1188, 1398, 1397, 1193)])
me_cathead_lowpoly.use_remesh_preserve_volume = False
me_cathead_lowpoly.use_remesh_preserve_attributes = False
me_cathead_lowpoly.use_mirror_vertex_groups = False
me_cathead_lowpoly.update()
me_plane_002 = bpy.data.meshes.new('Plane.002')
me_plane_002.from_pydata([(-0.4186, -4.507, -1.124), (0.1949, 4.859, -0.9914), (0.1783, -4.504, -1.088), (-0.5896, 4.86, -0.9921), (0.9569, -3.856, -1.132), (1.226, -2.074, -1.161), (1.168, -1.242, -1.12), (1.574, 0.1254, -1.347), (1.817, 1.301, -1.636), (1.674, 2.413, -1.648), (1.241, 3.811, -1.381), (-1.521, 3.741, -1.417), (-1.777, 2.413, -1.743), (-1.567, 1.295, -1.758), (-1.108, 0.1181, -1.483), (-1.011, -1.28, -1.254), (-1.374, -2.175, -1.297), (-1.133, -3.868, -1.262), (1.261, -0.6063, -1.161), (-0.9033, -0.6132, -1.31), (1.218, -3.062, -1.125), (-1.441, -3.077, -1.298), (-0.4192, -4.615, -1.639), (0.1967, 4.94, -1.428), (0.1777, -4.611, -1.602), (-0.5875, 4.942, -1.429), (0.9571, -4.038, -1.64), (1.269, -2.245, -1.612), (1.172, -1.312, -1.575), (1.576, 0.155, -1.96), (1.819, 1.358, -2.143), (1.676, 2.564, -2.159), (1.24, 4.037, -1.898), (-1.521, 3.968, -1.93), (-1.776, 2.565, -2.254), (-1.566, 1.352, -2.265), (-1.105, 0.148, -2.085), (-1.011, -1.324, -1.734), (-1.376, -2.265, -1.785), (-1.133, -4.049, -1.766), (1.262, -0.6154, -1.642), (-0.9012, -0.6218, -1.79), (1.218, -3.201, -1.63), (-1.443, -3.215, -1.793), (-0.4191, -4.653, -1.877), (0.1777, -4.649, -1.841), (0.9568, -4.054, -2.083), (1.279, -2.269, -2.055), (1.173, -1.508, -1.949), (-1.015, -1.517, -2.102), (-1.376, -2.281, -2.226), (-1.133, -4.065, -2.209), (1.218, -3.217, -2.073), (-1.443, -3.231, -2.235), (1.616, 1.314, -1.622), (1.484, 2.392, -1.633), (1.132, 3.703, -1.393), (-1.566, 2.392, -1.722), (-0.8326, -1.342, -1.235), (-1.199, -2.183, -1.268), (-0.7548, -0.5571, -1.288), (1.007, -3.052, -1.126), (-0.3586, -4.34, -1.144), (0.1792, 4.688, -1.007), (0.1226, -4.33, -1.105), (-0.517, 4.69, -1.005), (0.7908, -3.747, -1.128), (0.995, -2.073, -1.163), (0.9649, -1.242, -1.123), (1.398, 0.2153, -1.355), (-1.363, 3.719, -1.466), (-1.377, 1.345, -1.722), (-0.9577, 0.2088, -1.46), (-0.9855, -3.757, -1.238), (1.05, -0.5514, -1.161), (-1.255, -3.063, -1.28), (-0.3517, -4.371, -0.2338), (0.1766, 4.488, -0.4614), (0.13, -4.361, -0.1943), (-0.5189, 4.419, -0.4346), (0.7704, -3.722, -0.1858), (1.165, -2.235, -0.2707), (1.021, -1.382, -0.3664), (1.424, 0.01718, -0.4278), (1.624, 1.073, -0.6578), (1.477, 2.078, -0.7758), (1.362, 3.416, -0.6879), (-1.489, 3.343, -0.7541), (-1.569, 2.078, -0.9097), (-1.383, 1.087, -0.7608), (-1.148, 0.009258, -0.5735), (-1.194, -1.465, -0.3903), (-1.172, -2.182, -0.322), (-0.9784, -3.752, -0.3077), (1.084, -0.7091, -0.2734), (-1.099, -0.7196, -0.4439), (0.8966, -2.999, -0.1807), (-1.215, -3.053, -0.3234), (-0.2715, -4.338, 0.7627), (0.1228, -4.286, 0.8713), (0.7163, -3.674, 0.8877), (1.208, -2.221, 0.8274), (1.607, -1.631, 0.2983), (1.064, -0.07145, 0.5868), (0.9172, 0.8326, 0.3615), (-0.68, 0.7766, 0.4001), (-1.001, -0.007079, 0.5301), (-0.8587, -3.786, 0.5592), (1.273, -0.7795, 0.3036), (-1.129, -0.8517, 0.5994), (0.6842, -3.037, 1.002), (0.511, 1.974, 0.2226), (-0.5323, 1.964, 0.2078), (0.2548, 3.999, 0.1299), (-0.5422, 3.982, 0.1385), (1.225, -2.238, 0.3154), (1.34, -1.442, -0.03781), (-1.019, -2.048, 0.2046), (-1.116, -2.997, 0.2316), (-1.087, 0.9317, -0.1363), (-1.119, -0.08247, -0.03089), (1.183, -0.7526, 0.1367), (1.244, -0.08209, 0.1068), (-0.325, -4.34, 0.311), (0.1286, -4.327, 0.3542), (-1.179, -0.7877, 0.07714), (-1.232, -1.423, 0.1164), (1.28, 0.9238, -0.04451), (-0.9226, -3.735, 0.1959), (0.7362, -3.686, 0.366), (0.6276, -2.964, 0.4632), (1.161, 2.002, -0.2084), (-0.5129, 2.867, 0.1631), (0.4267, 2.88, 0.1664), (1.085, 3.134, -0.176), (-1.084, 1.949, -0.2579), (-1.116, 2.978, -0.1859), (0.709, 0.802, 0.4775), (-0.5044, 0.7799, 0.5092), (-0.2172, -4.435, 1.195), (0.1155, -4.258, 1.383), (0.5402, -3.625, 1.441), (1.1, -2.227, 1.373), (1.664, -1.638, 0.4916), (1.332, -0.7955, 0.4741), (0.689, -3.084, 1.413), (-1.012, -2.102, 0.6635), (-0.2393, -4.469, 1.593), (-0.06895, -4.166, 1.766), (0.6112, -3.351, 2.112), (0.6803, -2.102, 1.624), (0.4151, -1.195, 1.791), (0.8203, -0.7207, 1.586), (0.4758, -2.914, 1.686), (-1.094, -1.401, 0.5948), (-0.5108, -4.187, 2.261), (0.003858, -4.113, 2.265), (0.7675, -3.401, 2.46), (0.8068, -1.963, 2.348), (0.4885, -1.073, 2.285), (0.5516, -0.7443, 2.107), (0.7202, -2.783, 2.085), (-1.134, -3.119, 0.6171), (-1.428, -2.303, 0.9647), (-1.299, -1.411, 0.8749), (-0.9147, -3.907, 0.9701), (-0.9503, -0.7888, 0.9873), (-1.332, -3.345, 0.9877), (-1.726, -2.412, 1.483), (-1.455, -1.387, 1.442), (-1.242, -4.039, 1.637), (0.5859, -1.134, 1.865), (-1.52, -3.335, 1.791), (-1.628, -2.194, 2.262), (-0.9012, -1.335, 2.639), (-1.284, -3.764, 2.387), (-0.8232, -0.7552, 2.729), (-1.471, -3.197, 2.438), (0.8498, -0.467, 1.076), (-0.5323, -0.2638, 1.063), (-0.1972, 4.859, -0.9913), (-0.1952, 4.941, -1.428), (0.07991, -1.317, -1.613), (0.2403, 0.1523, -1.933), (0.139, 1.354, -2.082), (-0.03377, 2.561, -2.109), (0.1802, -0.6165, -1.661), (-0.05265, -2.271, -2.089), (0.07635, -1.509, -1.987), (-0.1181, -3.22, -2.101), (-0.143, 4.037, -1.886), (-0.1687, 4.689, -1.006), (-0.1723, 4.517, -0.4534), (0.07343, 1.969, 0.2999), (-0.1458, 4.072, 0.1855), (0.006662, 2.846, 0.2334), (0.1512, 0.6205, 0.5825), (-0.02351, -0.6111, 1.755), (0.2086, -0.2032, 1.081), (0.6341, -3.533, 1.801), (0.5403, -3.007, 1.565), (1.08, -1.032, 0.05625), (0.9186, -2.17, 1.526), (0.07832, -4.257, 1.581), (0.9795, -0.858, 1.257), (-0.231, -4.516, 1.358), (-1.476, -3.37, 1.354), (-1.094, -4.052, 1.206), (-0.921, -0.7606, 1.282), (-1.505, -1.385, 1.056), (-1.693, -2.405, 1.197), (-0.5752, -0.5314, 1.347), (0.9135, -0.7746, 1.287), (0.347, -0.6076, 1.371), (1.696, 0.6961, -1.486), (-1.335, 0.6882, -1.619), (1.698, 0.7558, -2.049), (-1.333, 0.7483, -2.176), (-1.164, 0.7758, -1.589), (1.531, 0.5212, -0.5366), (-1.263, 0.5476, -0.6636), (1.007, 0.3631, 0.5042), (-0.8405, 0.385, 0.4755), (1.268, 0.4206, 0.03483), (-1.124, 0.4181, -0.09497), (-0.5029, 0.1168, 0.7906), (0.7388, 0.03883, 0.8123), (0.1578, 0.1264, 0.905), (0.1909, 0.7526, -2.001), (1.507, 0.7475, -1.483), (0.6265, -1.064, 2.339), (0.6607, -0.7165, 2.185), (1.049, -0.6572, 1.657), (0.8841, -0.1084, 0.9873), (0.8327, 0.356, 0.774), (0.8464, -3.395, 2.458), (0.03848, -4.208, 2.299), (0.8437, -2.816, 2.097), (0.9421, -1.986, 2.444), (-0.5123, -4.318, 2.252), (-0.892, -0.735, 2.771), (-1.098, -1.33, 2.569), (-1.726, -2.193, 2.299), (-1.571, -3.186, 2.441), (-1.426, -3.778, 2.384), (-0.6538, -0.3521, 1.343), (-0.6185, 0.02194, 0.9674), (-0.5935, 0.4046, 0.7802), (1.015, 0.8255, 0.4329), (0.8027, 0.7692, 0.5793), (1.456, -1.465, 0.05326), (1.384, -0.1051, 0.1064), (0.1801, -4.451, 0.357), (1.374, -2.244, 0.317), (1.321, -0.7813, 0.1609), (0.8644, -3.769, 0.3632), (0.792, -3.002, 0.4558), (1.407, 0.4101, 0.03294), (1.5, 0.9327, -0.05099), (0.2727, 2.863, 0.2012), (0.4078, 0.6077, 0.5472), (0.5308, -0.2457, 1.049), (-0.00115, 4.859, -0.9913), (0.000783, 4.94, -1.428), (0.6261, -1.315, -1.584), (0.9075, 0.1542, -1.931), (0.9812, 1.356, -2.084), (0.8257, 2.562, -2.109), (0.7205, -0.6156, -1.641), (0.6125, -2.269, -2.063), (0.6243, -1.508, -1.96), (0.5489, -3.218, -2.079), (0.5507, 4.037, -1.88), (0.002026, 4.511, -0.4581), (0.2924, 1.972, 0.2625), (0.05422, 4.059, 0.1559), (0.3629, -0.6932, 1.562), (0.6888, -0.7215, 1.352), (0.005327, 4.688, -1.006), (0.9453, 0.7547, -2.003), (0.4485, 0.1152, 0.8569), (-0.3933, 4.86, -0.9916), (-0.3913, 4.941, -1.428), (-0.4661, -1.319, -1.662), (-0.4309, 0.1503, -1.984), (-0.7102, 1.351, -2.148), (-0.9022, 2.561, -2.165), (-0.36, -0.6184, -1.711), (-0.7157, -2.275, -2.139), (-0.4702, -1.512, -2.033), (-0.7823, -3.224, -2.15), (-0.8306, 4.002, -1.906), (-0.3457, 4.476, -0.4445), (-0.1743, 1.967, 0.3048), (-0.3445, 4.06, 0.1598), (-0.34, -0.6611, 1.963), (-0.2528, 2.856, 0.1994), (-0.1478, 0.6093, 0.5648), (-0.1868, -0.2535, 1.108), (-0.1486, -0.5479, 1.41), (-0.3428, 4.689, -1.005), (-0.1729, 0.126, 0.8503), (-0.569, 0.7503, -2.059), (0.1574, -0.4422, 2.828), (-0.6436, -0.5179, 3.016), (-0.2748, -0.3673, 3.119), (-0.03937, -0.399, 3.052), (-0.5034, -0.4237, 3.082), (0.9572, -0.5272, 1.688), (0.9022, -0.5117, 1.601), (0.5712, -0.6136, 2.153), (0.5655, -0.6526, 1.575), (0.7646, -0.04473, 1.313), (0.7814, -0.6495, 1.628), (0.7702, 0.461, 0.9142), (0.6825, 0.445, 0.9118), (0.8659, -0.06565, 1.375), (0.6256, 0.7829, 0.7005), (0.6502, -0.5742, 2.269), (0.7627, 0.7934, 0.7456), (-1.259, 0.4079, -0.09617), (-1.334, 0.9288, -0.1576), (-1.255, -3.028, 0.2156), (-1.27, -0.09095, -0.04503), (-1.375, -1.432, 0.1025), (-1.039, -3.813, 0.1823), (-1.16, -2.05, 0.191), (1.429, 0.9984, -0.3447), (-0.3763, -4.458, 0.311), (-1.318, -0.7841, 0.06324), (-0.7808, 0.8228, 0.4765), (-0.4862, -0.2339, 1.608), (-0.5993, 0.7847, 0.5955), (-0.4992, 0.1244, 1.209), (-0.4536, 0.4798, 0.9307), (-0.41, 0.7938, 0.7242), (-0.7439, -0.5732, 2.071), (-0.5907, -0.2311, 1.632), (-0.5917, 0.1342, 1.219), (-0.5508, 0.4975, 0.9496), (-0.4842, 0.8138, 0.7573), (-0.8685, -0.5891, 2.766), (-0.928, -0.5887, 2.809), (-0.6579, -0.4287, 2.651), (-0.04882, -0.37, 2.31), (-0.3993, -0.331, 2.559), (-0.6442, -0.3944, 2.783), (-0.7172, -0.406, 2.965), (-0.04345, -0.3456, 2.525), (-0.3808, -0.2881, 2.699), (0.231, -0.329, 2.745), (-0.5389, -0.2909, 3.026), (0.02233, -0.2615, 2.962), (-0.2759, -0.2325, 3.059), (-0.9026, -0.1658, 2.669), (-0.9885, -0.1851, 2.69), (0.567, -0.2593, 2.33), (0.6665, -0.5102, 1.754), (0.7969, -0.4856, 1.881), (0.6715, -0.2276, 2.526), (-0.7085, -0.3824, 2.203), (-0.8134, -0.3342, 2.249), (0.3551, -0.9803, 1.642), (-0.5239, -1.068, 1.83), (0.00878, -0.8567, 1.751), (0.2394, -0.9062, 1.644), (-0.2652, -0.9482, 1.908), (-0.2748, -4.577, 1.584), (-0.03585, -4.243, 1.787), (0.7092, -3.447, 2.094), (0.5564, -2.918, 1.673), (0.7728, -2.103, 1.62), (0.5137, -1.174, 1.764), (-1.525, -1.321, 1.456), (-1.808, -2.393, 1.497), (-1.597, -3.345, 1.8), (-1.348, -4.019, 1.68), (-0.8729, -0.7378, 1.825), (-0.6988, -0.669, 2.054), (0.6481, -2.81, 1.819), (-0.09158, -4.13, 2.021), (0.7865, -1.995, 1.783), (-0.3861, -4.506, 1.871), (0.7186, -3.401, 2.262), (-1.634, -3.257, 2.088), (-1.452, -1.343, 1.822), (-1.856, -2.291, 1.784), (-1.418, -3.84, 2.054), (0.4702, -0.6521, 1.799), (0.6704, -0.6704, 1.859), (-0.8683, -0.6103, 2.44), (-0.8418, -0.7825, 2.32), (0.6746, -0.7656, 1.802), (-0.5535, -0.5621, 2.308), (-0.3207, -0.4646, 2.165), (0.02491, -0.5079, 1.896), (0.6034, -0.4487, 1.955), (0.7434, -0.4368, 2.047), (-0.921, -0.293, 2.46), (-0.8402, -0.3082, 2.433), (-0.8006, -0.6583, 2.426), (0.8701, 4.407, -1.19), (-1.213, 4.368, -1.2), (0.8697, 4.588, -1.671), (-1.214, 4.549, -1.679), (-1.079, 4.255, -1.232), (0.9325, 3.956, -0.5676), (-1.171, 3.927, -0.5891), (0.8546, 3.537, -0.08474), (-0.9471, 3.449, -0.01792), (-0.1755, 4.59, -1.67), (0.797, 4.243, -1.199), (0.3475, 4.589, -1.668), (-0.6934, 4.57, -1.673), (0.5709, 4.607, -1.102), (0.5715, 4.744, -1.563), (0.5976, 4.191, -0.52), (1.213, -2.227, 0.5314), (-0.9062, 0.8628, 0.1152), (1.197, -0.7537, 0.2266), (-0.305, -4.331, 0.5243), (-1.153, -0.8226, 0.3155), (0.7289, -3.684, 0.6023), (0.5786, -2.997, 0.7368), (1.49, -1.549, 0.128), (-1.066, -0.04906, 0.2176), (1.164, -0.07718, 0.3213), (0.1247, -4.306, 0.5891), (1.097, 0.8677, 0.1647), (-0.8962, -3.75, 0.3629), (0.9133, 1.989, -0.01314), (0.8696, 3.021, -0.02166), (-0.8386, 1.956, -0.04677), (-0.8479, 2.929, -0.02843), (-0.7671, 3.685, 0.05328), (-0.1842, 4.746, -1.563), (0.5234, 4.44, -1.113), (-0.977, -2.046, 0.4238), (-1.106, -3.033, 0.4097), (-1.145, -1.401, 0.3439), (1.136, 0.3951, 0.2461), (-0.9856, 0.407, 0.1674), (1.224, 0.879, 0.1779), (0.1938, 4.745, -1.562), (-0.5591, 4.734, -1.563), (-1.024, 0.8785, 0.1343), (-0.9357, 4.586, -1.104), (-0.935, 4.723, -1.565), (-0.8286, 4.447, -1.128), (-0.9214, 4.145, -0.5177), (0.5878, 3.774, 0.04439), (1.458, 3.121, -1.504), (-1.645, 3.086, -1.572), (1.459, 3.31, -2.017), (-1.645, 3.276, -2.083), (1.309, 3.056, -1.505), (1.422, 2.756, -0.7285), (-1.556, 2.765, -0.8312), (0.4696, 2.433, 0.1975), (-0.5212, 2.422, 0.1884), (1.121, 2.575, -0.1887), (-1.099, 2.47, -0.2191), (0.04077, 2.413, 0.2695), (-0.08502, 3.308, -1.984), (-1.461, 3.064, -1.587), (0.6908, 3.308, -1.981), (0.2836, 2.423, 0.2349), (-0.1984, 2.417, 0.232), (-0.8629, 3.291, -2.026), (-0.842, 2.449, -0.0346), (0.8327, 2.512, -0.01302), (-0.7897, 3.468, 0.03113), (-0.5286, 3.509, 0.1507), (-0.3027, 3.527, 0.1785), (-0.07998, 3.545, 0.2069), (0.1484, 3.548, 0.1759), (0.3246, 3.55, 0.1456), (0.6565, 3.538, 0.02908), (1.756, 1.794, -1.646), (-1.659, 1.79, -1.752), (1.758, 1.892, -2.156), (-1.658, 1.889, -2.261), (1.559, 1.792, -1.631), (1.551, 1.519, -0.7115), (-1.465, 1.526, -0.8258), (0.7815, 1.319, 0.2887), (1.243, 1.401, -0.1183), (-0.7168, 1.303, 0.2344), (-1.085, 1.34, -0.1867), (0.06501, 1.888, -2.099), (-1.459, 1.809, -1.722), (0.9149, 1.89, -2.1), (-0.7931, 1.887, -2.158), (-0.8748, 1.314, 0.04806), (0.9812, 1.365, 0.08649), (-0.5188, 1.294, 0.3712), (-0.1457, 1.292, 0.4472), (0.1101, 1.301, 0.4491), (0.3476, 1.307, 0.4005), (0.6046, 1.322, 0.3486), (0.4917, 3.543, 0.07301), (0.6076, 2.929, 0.1021), (0.6354, 2.46, 0.1256), (0.6785, 1.98, 0.1429), (-0.659, 3.488, 0.09132), (-0.6556, 2.889, 0.09533), (-0.6693, 2.431, 0.1129), (-0.6875, 1.962, 0.1252), (0.9225, -2.994, 0.0931), (0.2334, 4.324, -0.1606), (-0.5621, 4.278, -0.142), (-1.235, 1.009, -0.4438), (1.37, 2.042, -0.5003), (1.307, 3.292, -0.437), (-1.411, 2.009, -0.5968), (-1.385, 3.161, -0.4758), (-0.166, 4.378, -0.1273), (0.03346, 4.368, -0.1454), (-0.3644, 4.35, -0.1363), (-1.125, 3.732, -0.3025), (0.9556, 3.795, -0.3277), (-0.8962, 3.974, -0.2287), (0.635, 4.046, -0.2358), (-1.412, 2.592, -0.5338), (1.358, 2.643, -0.4643), (-1.331, 1.414, -0.5144), (1.435, 1.466, -0.4201), (0.8062, -3.737, 0.09198), (1.469, 0.4658, -0.2474), (1.263, -2.246, 0.04581), (1.197, -0.7499, -0.03249), (1.211, -1.402, -0.1646), (1.404, -0.04379, -0.1565), (0.155, -4.406, 0.08337), (1.538, 1.003, -0.3493), (-1.209, -0.7519, -0.1917), (-0.3648, -4.413, 0.04296), (-1.29, -1.456, -0.1439), (-1.185, -2.115, -0.06136), (-1.008, -3.775, -0.04349), (-1.207, -0.04082, -0.3086), (-1.261, 0.4778, -0.3776), (-1.219, -3.017, -0.03017), (-1.358, 1.008, -0.4565), (1.37, 0.9282, -0.03033), (-1.216, 0.9314, -0.1599)], [], [(444, 447, 25, 282), (22, 44, 45, 24), (26, 24, 45, 46), (287, 41, 36, 284), (302, 217, 35, 285), (492, 481, 34, 286), (51, 46, 45, 44), (283, 37, 41, 287), (283, 289, 49, 37), (452, 454, 34, 12), (20, 42, 27, 5), (479, 481, 35, 13), (4, 26, 42, 20), (5, 27, 28, 6), (215, 217, 36, 14), (16, 38, 43, 21), (18, 40, 29, 7), (0, 22, 24, 2), (19, 41, 37, 15), (214, 216, 30, 8), (414, 415, 23, 1), (15, 37, 38, 16), (478, 480, 31, 9), (281, 282, 25, 3), (21, 43, 39, 17), (451, 453, 32, 10), (6, 28, 40, 18), (4, 2, 24, 26), (402, 404, 33, 11), (14, 36, 41, 19), (17, 39, 22, 0), (290, 53, 50, 288), (288, 50, 49, 289), (46, 51, 53, 290, 189, 271, 52), (43, 53, 51, 39), (39, 51, 44, 22), (26, 46, 52, 42), (42, 52, 47, 27), (38, 50, 53, 43), (468, 454, 33, 291), (37, 49, 50, 38), (27, 47, 48, 28), (452, 464, 70, 11), (5, 67, 61, 20), (20, 61, 66, 4), (479, 490, 57, 12), (6, 68, 67, 5), (21, 75, 59, 16), (215, 218, 71, 13), (7, 69, 74, 18), (2, 64, 62, 0), (15, 58, 60, 19), (214, 229, 69, 7), (401, 411, 56, 10), (16, 59, 58, 15), (478, 482, 54, 8), (262, 278, 63, 1), (17, 73, 75, 21), (451, 455, 55, 9), (2, 4, 66, 64), (18, 74, 68, 6), (446, 448, 65, 3), (0, 62, 73, 17), (19, 60, 72, 14), (61, 96, 80, 66), (490, 484, 88, 57), (68, 82, 81, 67), (75, 97, 92, 59), (218, 220, 89, 71), (69, 83, 94, 74), (64, 78, 76, 62), (58, 91, 95, 60), (229, 219, 83, 69), (411, 406, 86, 56), (59, 92, 91, 58), (482, 483, 84, 54), (278, 273, 77, 63), (73, 93, 97, 75), (455, 456, 85, 55), (64, 66, 80, 78), (74, 94, 82, 68), (448, 449, 79, 65), (62, 76, 93, 73), (60, 95, 90, 72), (464, 457, 87, 70), (67, 81, 96, 61), (424, 102, 101, 417), (438, 162, 146, 437), (426, 103, 108, 419), (427, 99, 98, 420), (439, 154, 109, 421), (440, 221, 103, 426), (437, 146, 154, 439), (429, 107, 162, 438), (427, 422, 100, 99), (419, 108, 102, 424), (420, 98, 107, 429), (421, 109, 106, 425), (417, 101, 110, 423), (423, 110, 100, 422), (496, 495, 138, 297), (499, 137, 104, 485), (473, 294, 114, 472), (517, 275, 113, 509), (116, 115, 253, 250), (126, 125, 329, 324), (129, 124, 252, 255), (541, 540, 323, 320), (117, 126, 324, 326), (321, 320, 224, 545), (121, 116, 250, 254), (128, 118, 322, 325), (484, 89, 511, 525), (526, 512, 131, 486), (467, 296, 132, 459), (470, 460, 134, 431), (524, 513, 134, 460), (477, 408, 450), (522, 509, 113, 450), (504, 114, 434, 471), (469, 461, 135, 432), (409, 136, 433, 471), (523, 514, 135, 461), (519, 515, 136, 409), (112, 507, 487, 495), (101, 142, 145, 110), (99, 100, 141, 140), (101, 102, 143, 142), (110, 145, 141, 100), (108, 144, 143, 102), (99, 140, 139, 98), (200, 370, 369, 199), (202, 201, 372, 371), (203, 199, 369, 368), (202, 371, 370, 200), (203, 368, 367, 205), (384, 243, 242, 386), (158, 161, 237, 238), (380, 236, 239, 382), (161, 157, 235, 237), (107, 165, 167, 162), (154, 164, 166, 109), (162, 167, 163, 146), (98, 139, 165, 107), (146, 163, 164, 154), (207, 376, 375, 206), (246, 245, 337, 338), (206, 375, 374, 210), (205, 367, 376, 207), (210, 374, 373, 209), (173, 174, 241, 242), (174, 176, 240, 241), (306, 303, 350, 352), (160, 159, 230, 231), (137, 226, 315, 317), (299, 298, 179, 211), (301, 225, 179, 298), (280, 227, 198, 261), (277, 261, 198, 213), (466, 259, 195, 462), (518, 294, 194, 516), (475, 275, 194, 474), (498, 497, 196, 260), (300, 292, 192, 191), (281, 300, 191, 180), (465, 463, 190, 272), (269, 187, 188, 270), (271, 189, 187, 269), (262, 263, 181, 180), (264, 270, 188, 182), (264, 182, 186, 268), (491, 489, 185, 267), (279, 228, 184, 266), (268, 186, 183, 265), (443, 435, 181, 263), (392, 152, 313, 389), (163, 210, 209, 164), (139, 205, 207, 165), (167, 206, 210, 163), (164, 209, 208, 166), (165, 207, 206, 167), (140, 203, 205, 139), (142, 202, 200, 145), (144, 204, 201, 143), (140, 141, 199, 203), (142, 143, 201, 202), (145, 200, 199, 141), (212, 277, 276, 311), (295, 197, 213, 299), (265, 183, 228, 279), (260, 196, 227, 280), (297, 138, 225, 301), (178, 212, 309, 312), (97, 542, 538, 92), (425, 106, 222, 441), (248, 104, 137, 249), (72, 90, 220, 218), (8, 54, 229, 214), (14, 72, 218, 215), (7, 29, 216, 214), (13, 35, 217, 215), (284, 36, 217, 302), (204, 152, 372, 201), (392, 231, 230, 171), (103, 233, 144, 108), (232, 152, 204), (233, 232, 204, 144), (103, 221, 234, 233), (233, 234, 314, 316), (381, 238, 237, 379), (379, 237, 235, 383), (381, 171, 230, 238), (380, 383, 235, 236), (159, 158, 238, 230), (157, 156, 236, 235), (385, 373, 374, 386), (382, 239, 244, 387), (391, 377, 373, 385), (387, 244, 243, 384), (175, 177, 243, 244), (155, 175, 244, 239), (177, 173, 242, 243), (156, 155, 239, 236), (373, 377, 208, 209), (109, 166, 246, 106), (245, 208, 377), (246, 166, 208, 245), (106, 246, 247, 222), (211, 179, 333, 331), (445, 441, 222, 330), (223, 544, 442, 440), (442, 248, 221, 440), (54, 84, 219, 229), (221, 248, 249, 234), (428, 104, 248, 442), (508, 256, 255, 527), (529, 253, 256, 508), (530, 254, 250, 531), (533, 527, 255, 252), (528, 257, 251, 532), (532, 251, 254, 530), (531, 250, 253, 529), (534, 258, 257, 528), (223, 122, 251, 257), (130, 129, 255, 256), (115, 130, 256, 253), (122, 121, 254, 251), (534, 327, 127, 544, 258), (137, 260, 280, 226), (29, 265, 279, 216), (197, 276, 277, 213), (415, 443, 263, 23), (40, 268, 265, 29), (216, 279, 266, 30), (480, 491, 267, 31), (28, 264, 268, 40), (28, 48, 270, 264), (1, 23, 263, 262), (52, 271, 269, 47), (47, 269, 270, 48), (453, 465, 272, 32), (499, 498, 260, 137), (476, 113, 275, 475), (458, 133, 259, 466), (305, 306, 352, 353), (212, 178, 261, 277), (226, 280, 261, 178), (516, 194, 275, 517), (191, 192, 273, 278), (180, 191, 278, 262), (183, 284, 302, 228), (196, 297, 301, 227), (211, 331, 360, 378), (3, 65, 300, 281), (65, 79, 292, 300), (510, 114, 294, 518), (227, 301, 298, 198), (213, 198, 298, 299), (462, 195, 296, 467), (474, 194, 294, 473), (497, 496, 297, 196), (463, 468, 291, 190), (187, 288, 289, 188), (189, 290, 288, 187), (180, 181, 282, 281), (182, 188, 289, 283), (182, 283, 287, 186), (489, 492, 286, 185), (228, 302, 285, 184), (186, 287, 284, 183), (435, 444, 282, 181), (304, 307, 351, 347), (303, 160, 310, 350), (176, 304, 347, 341), (312, 309, 308, 316), (342, 341, 354, 355), (315, 312, 316, 314), (319, 317, 315, 314), (310, 318, 359, 356), (234, 249, 319, 314), (152, 232, 308, 313), (232, 233, 316, 308), (212, 311, 357, 309), (226, 178, 312, 315), (249, 137, 317, 319), (160, 231, 318, 310), (535, 329, 323, 540), (536, 328, 325, 539), (539, 325, 322, 542), (538, 326, 324, 537), (537, 324, 329, 535), (533, 252, 328, 536), (542, 322, 326, 538), (224, 320, 323, 120), (124, 123, 328, 252), (125, 120, 323, 329), (541, 320, 321, 543), (123, 128, 325, 328), (119, 511, 543, 321, 545), (118, 117, 326, 322), (138, 105, 330, 332), (330, 222, 247, 332), (138, 332, 340, 335), (337, 336, 361), (333, 334, 339, 338), (331, 333, 338, 337), (334, 335, 340, 339), (337, 245, 377, 336), (247, 246, 338, 339), (179, 225, 334, 333), (332, 247, 339, 340), (225, 138, 335, 334), (240, 176, 341, 342), (390, 391, 240, 342), (395, 276, 197, 394), (388, 311, 276, 395), (394, 197, 295, 393), (344, 345, 349, 348), (343, 341, 347, 346), (310, 344, 348, 350), (345, 343, 346, 349), (349, 346, 351, 353), (348, 349, 353, 352), (350, 348, 352), (346, 347, 351), (307, 305, 353, 351), (399, 360, 361, 398), (309, 357, 358, 308), (396, 356, 359, 397), (360, 331, 337, 361), (400, 393, 295, 378), (388, 310, 356, 396), (390, 342, 355, 398), (313, 308, 358), (389, 313, 358, 397), (306, 305, 364, 365), (304, 366, 307), (366, 364, 305, 307), (306, 365, 303), (176, 363, 366, 304), (363, 176, 174, 169), (303, 365, 362, 160), (151, 159, 160, 362), (150, 158, 159, 151), (153, 161, 158, 150), (149, 157, 161, 153), (157, 149, 148, 156), (147, 155, 156, 148), (170, 175, 155, 147), (172, 177, 175, 170), (168, 173, 177, 172), (169, 174, 173, 168), (147, 148, 149, 153, 150, 151, 362, 365, 364, 366, 363, 169, 168, 172, 170), (399, 354, 341, 400), (211, 378, 295, 299), (360, 399, 400, 378), (318, 389, 397, 359), (336, 390, 398, 361), (311, 388, 396, 357), (341, 343, 393, 400), (357, 396, 397, 358), (354, 399, 398, 355), (345, 394, 393, 343), (310, 388, 395, 344), (344, 395, 394, 345), (336, 377, 391, 390), (376, 387, 384, 375), (240, 391, 385, 241), (367, 382, 387, 376), (241, 385, 386, 242), (368, 369, 383, 380), (371, 372, 171, 381), (370, 379, 383, 369), (371, 381, 379, 370), (152, 392, 171, 372), (231, 392, 389, 318), (368, 380, 382, 367), (375, 384, 386, 374), (190, 291, 413, 410), (32, 272, 412, 403), (272, 190, 410, 412), (521, 519, 409, 434), (513, 520, 408, 134), (70, 87, 407, 405), (436, 416, 406, 411), (11, 70, 405, 402), (414, 436, 411, 401), (446, 447, 404, 402), (10, 32, 403, 401), (291, 33, 404, 413), (3, 25, 447, 446), (1, 63, 436, 414), (63, 77, 416, 436), (510, 521, 434, 114), (410, 413, 444, 435), (403, 412, 443, 415), (257, 258, 544, 223), (428, 442, 544, 127), (119, 545, 445, 418), (120, 425, 441, 224), (412, 410, 435, 443), (488, 493, 432, 135), (504, 471, 433, 505), (506, 469, 432, 507), (520, 522, 450, 408), (500, 477, 450, 113), (502, 470, 431, 501), (486, 131, 430, 494), (130, 423, 422, 129), (115, 417, 423, 130), (125, 421, 425, 120), (123, 420, 429, 128), (121, 419, 424, 116), (124, 129, 422, 427), (128, 429, 438, 118), (117, 437, 439, 126), (223, 440, 426, 122), (126, 439, 421, 125), (124, 427, 420, 123), (122, 426, 419, 121), (105, 418, 445, 330), (118, 438, 437, 117), (116, 424, 417, 115), (405, 407, 449, 448), (402, 405, 448, 446), (401, 403, 415, 414), (413, 404, 447, 444), (503, 430, 470, 502), (505, 433, 469, 506), (185, 286, 468, 463), (193, 462, 467, 293), (111, 458, 466, 274), (31, 267, 465, 453), (267, 185, 463, 465), (274, 466, 462, 193), (515, 523, 461, 136), (433, 136, 461, 469), (512, 524, 460, 131), (430, 131, 460, 470), (293, 467, 459, 112), (57, 88, 457, 464), (56, 86, 456, 455), (10, 56, 455, 451), (12, 57, 464, 452), (286, 34, 454, 468), (9, 31, 453, 451), (11, 33, 454, 452), (133, 476, 475, 259), (259, 475, 474, 195), (195, 474, 473, 296), (296, 473, 472, 132), (472, 114, 504), (434, 409, 471), (431, 134, 408, 477), (127, 486, 494, 428), (119, 418, 493, 488), (184, 285, 492, 489), (30, 266, 491, 480), (266, 184, 489, 491), (418, 105, 487, 493), (514, 525, 488, 135), (220, 541, 543, 89), (428, 494, 485, 104), (55, 85, 483, 482), (71, 89, 484, 490), (9, 55, 482, 478), (13, 71, 490, 479), (8, 30, 480, 478), (12, 34, 481, 479), (285, 35, 481, 492), (111, 274, 498, 499), (274, 193, 497, 498), (193, 293, 496, 497), (293, 112, 495, 496), (105, 138, 495, 487), (476, 500, 113), (500, 501, 431, 477), (111, 503, 502, 458), (458, 502, 501, 133), (476, 133, 501, 500), (494, 430, 503, 485), (499, 485, 503, 111), (459, 506, 507, 112), (132, 505, 506, 459), (472, 504, 505, 132), (493, 487, 507, 432), (78, 533, 536, 76), (88, 484, 525, 514), (85, 456, 524, 512), (87, 457, 523, 515), (406, 416, 522, 520), (79, 449, 521, 510), (86, 406, 520, 513), (449, 407, 519, 521), (79, 510, 518, 292), (192, 516, 517, 273), (292, 518, 516, 192), (119, 488, 525, 511), (407, 87, 515, 519), (457, 88, 514, 523), (416, 77, 509, 522), (456, 86, 513, 524), (483, 85, 512, 526), (273, 517, 509, 77), (91, 537, 535, 95), (92, 538, 537, 91), (93, 539, 542, 97), (76, 536, 539, 93), (95, 535, 540, 90), (84, 534, 528, 219), (82, 531, 529, 81), (83, 532, 530, 94), (219, 528, 532, 83), (78, 80, 527, 533), (94, 530, 531, 82), (81, 529, 508, 96), (96, 508, 527, 80), (220, 90, 540, 541), (486, 127, 327, 526), (526, 327, 84, 483), (534, 84, 327), (511, 89, 543), (441, 445, 545, 224)])
me_plane_002.use_remesh_preserve_volume = False
me_plane_002.use_remesh_preserve_attributes = False
me_plane_002.use_mirror_vertex_groups = False
me_plane_002.update()
me_plane = bpy.data.meshes.new('Plane')
me_plane.from_pydata([(-0.4307, -1.0, 0.7426)], [], [])
me_plane.use_remesh_preserve_volume = False
me_plane.use_remesh_preserve_attributes = False
me_plane.use_mirror_vertex_groups = False
me_plane.update()

# ---- objects
ob_cathead_lowpoly = bpy.data.objects.new('Cathead Lowpoly', me_cathead_lowpoly)
ob_plane_001 = bpy.data.objects.new('Plane.001', me_plane_002)
ob_plane = bpy.data.objects.new('Plane', me_plane)

# ---- transforms, parenting, visibility, modifiers, constraints
ob_cathead_lowpoly.location = (1.864, -2.933, 4.899)
ob_cathead_lowpoly.rotation_euler = (1.467, 0.0004371, 1.531)
ob_cathead_lowpoly.scale = (1.027, 1.027, 1.027)
ob_cathead_lowpoly.lineart.crease_threshold = 0.0
_m = ob_cathead_lowpoly.modifiers.new('Subsurf', 'SUBSURF')
_m.uv_smooth = 'PRESERVE_CORNERS'
_m.quality = 2
_m.levels = 2
_m.show_only_control_edges = False
ob_plane_001.location = (-1.061, -0.05876, 3.749)
ob_plane_001.scale = (1.078, 1.078, 1.078)
ob_plane_001.lineart.crease_threshold = 0.0
_m = ob_plane_001.modifiers.new('Subsurf', 'SUBSURF')
_m.uv_smooth = 'PRESERVE_CORNERS'
_m.quality = 2
_m.levels = 3
_m.show_only_control_edges = False
ob_plane.location = (11.87, -7.106, 11.68)
ob_plane.rotation_euler = (1.571, -0.0, 0.0)
ob_plane.lineart.crease_threshold = 0.0

# ---- collection membership
col_collection_1.objects.link(ob_cathead_lowpoly)
col_collection_1.objects.link(ob_plane_001)
col_collection_1.objects.link(ob_plane)

# ---- scene / render settings (as saved in the file)
scene.frame_start = 1; scene.frame_end = 250; scene.frame_set(71)
scene.render.engine = 'BLENDER_EEVEE_NEXT'
scene.render.resolution_percentage = 50
scene.render.dither_intensity = 0.0
scene.cycles.use_denoising = False
scene.cycles.samples = 128
scene.cycles.sampling_pattern = 'TABULATED_SOBOL'
scene.cycles.light_sampling_threshold = 0.0
scene.cycles.use_adaptive_sampling = False
scene.cycles.use_light_tree = False
scene.cycles.blur_glossy = 0.0
scene.cycles.sample_clamp_indirect = 0.0
scene.view_settings.view_transform = 'Standard'
scene.unit_settings.scale_length = 0.001
bpy.context.view_layer.update()

# ---- added for rendering (the .blend has no active camera and no usable light): camera, sun
cam_auto = bpy.data.cameras.new('AutoCamera')
cam_auto.lens = 50.0
cam_auto.sensor_width = 36.0
cam_auto.clip_end = 1000.0
ob_auto_camera = bpy.data.objects.new('AutoCamera', cam_auto)
scene.collection.objects.link(ob_auto_camera)
ob_auto_camera.location = (24.2546, -25.3686, 22.0481)
ob_auto_camera.rotation_euler = (1.09748, -7.21219e-08, 0.694738)
scene.camera = ob_auto_camera
light_auto_sun = bpy.data.lights.new('AutoSun', 'SUN')
light_auto_sun.energy = 3.0
light_auto_sun.angle = 0.0523599
ob_auto_sun = bpy.data.objects.new('AutoSun', light_auto_sun)
scene.collection.objects.link(ob_auto_sun)
ob_auto_sun.rotation_euler = (0.872665, 0.174533, 0.523599)
bpy.context.view_layer.update()
